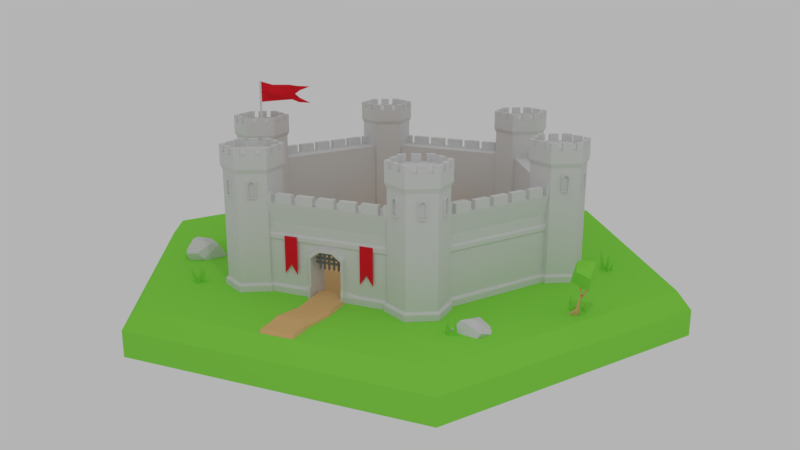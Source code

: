 # Source: wolf.blend  (saved by Blender 2.79.0; exported with 4.5.12 LTS)
import bpy
from mathutils import Matrix  # noqa: F401  (used for matrix-valued properties, if any)

bpy.ops.wm.read_factory_settings(use_empty=True)
scene = bpy.context.scene
scene.name = 'Scene'

# ---- collections
col_collection_1 = bpy.data.collections.new('Collection 1'); scene.collection.children.link(col_collection_1)
col_collection_14 = bpy.data.collections.new('Collection 14'); scene.collection.children.link(col_collection_14)

# ---- materials (node trees are filled in below, after node groups)
mat_material_003 = bpy.data.materials.new('Material.003')
mat_material_003.alpha_threshold = 0.0
mat_material_003.use_transparent_shadow = False
mat_material_003.diffuse_color = (0.8, 0.5252, 0.2303, 1.0)
mat_material_003.roughness = 0.5
mat_material_003.specular_intensity = 0.09873
mat_material_001 = bpy.data.materials.new('Material.001')
mat_material_001.alpha_threshold = 0.0
mat_material_001.use_transparent_shadow = False
mat_material_001.diffuse_color = (0.2837, 0.8, 0.08584, 1.0)
mat_material_001.specular_color = (0.7021, 1.0, 0.1163)
mat_material_001.roughness = 0.5
mat_material_001.specular_intensity = 0.2452
mat_material_002 = bpy.data.materials.new('Material.002')
mat_material_002.alpha_threshold = 0.0
mat_material_002.use_transparent_shadow = False
mat_material_002.diffuse_color = (0.7484, 0.7484, 0.7484, 1.0)
mat_material_002.roughness = 0.5
mat_material_002.specular_intensity = 0.1433
mat_material_004 = bpy.data.materials.new('Material.004')
mat_material_004.alpha_threshold = 0.0
mat_material_004.use_transparent_shadow = False
mat_material_004.diffuse_color = (0.8, 0.01814, 0.02998, 1.0)
mat_material_004.roughness = 0.5
mat_material_004.specular_intensity = 0.1433
mat_material_005 = bpy.data.materials.new('Material.005')
mat_material_005.alpha_threshold = 0.0
mat_material_005.use_transparent_shadow = False
mat_material_005.diffuse_color = (0.281, 0.281, 0.281, 1.0)
mat_material_005.roughness = 0.5

# ---- material node trees

# ---- world
world_world = bpy.data.worlds.new('World'); scene.world = world_world
world_world.color = (0.4575, 0.4575, 0.4575)
world_world.use_sun_shadow = False
world_world.sun_shadow_jitter_overblur = 0.0
world_world.cycles.sampling_method = 'MANUAL'
world_world.light_settings.ao_factor = 0.1656

# ---- cameras
cam_camera = bpy.data.cameras.new('Camera')
cam_camera.clip_end = 100.0
cam_camera.lens = 35.0
cam_camera.sensor_width = 32.0
cam_camera.sensor_height = 18.0
cam_camera.ortho_scale = 7.314
cam_camera.dof.focus_distance = 0.0
cam_camera.dof.aperture_fstop = 128.0

# ---- lights
light_lamp = bpy.data.lights.new('Lamp', 'POINT')
light_lamp.transmission_factor = 0.0
light_lamp.cutoff_distance = 30.0
light_lamp.energy = 100.0
light_lamp.shadow_buffer_clip_start = 1.001
light_lamp.shadow_soft_size = 0.1
light_lamp.shadow_maximum_resolution = 0.006
light_lamp.use_absolute_resolution = True

# ---- meshes
me_cube_031 = bpy.data.meshes.new('Cube.031')
me_cube_031.from_pydata([(-8.056, 0.4633, 2.771), (-3.501, 3.629, 0.3294), (-3.652, -2.681, 4.066), (5.976, 3.737, 0.3054), (6.505, -2.688, 3.102), (10.89, 0.5019, 1.27)], [], [(3, 2, 0, 1), (2, 3, 5, 4)])
me_cube_031.materials.append(mat_material_003)
me_cube_031.use_remesh_preserve_volume = False
me_cube_031.use_remesh_preserve_attributes = False
me_cube_031.use_mirror_vertex_groups = False
me_cube_031.update()
me_cube_018 = bpy.data.meshes.new('Cube.018')
me_cube_018.from_pydata([(0.1598, -0.2142, -1.027), (-0.3099, 0.2478, 0.8891), (-0.1581, 0.2127, -1.126), (0.3081, 0.3064, -1.034), (0.4471, -0.1628, -0.9711), (0.6111, 0.1877, 0.6285), (0.1485, 0.1591, -0.9465), (0.521, 0.2691, -1.009), (0.3697, -0.4879, -1.341), (0.5324, -0.465, 0.1321), (0.2869, -0.1051, -1.281), (0.6292, -0.1894, -1.318), (0.4062, -0.3605, -0.8755), (-0.3315, -0.7117, 0.5393), (0.01894, -0.4828, -1.036), (0.05235, -0.1096, -0.9258)], [], [(0, 1, 2), (2, 1, 3), (3, 1, 0), (2, 3, 0), (4, 5, 6), (6, 5, 7), (7, 5, 4), (6, 7, 4), (8, 9, 10), (10, 9, 11), (11, 9, 8), (10, 11, 8), (12, 13, 14), (14, 13, 15), (15, 13, 12), (14, 15, 12)])
me_cube_018.materials.append(mat_material_001)
me_cube_018.use_remesh_preserve_volume = False
me_cube_018.use_remesh_preserve_attributes = False
me_cube_018.use_mirror_vertex_groups = False
me_cube_018.update()
me_cube_017 = bpy.data.meshes.new('Cube.017')
me_cube_017.from_pydata([(0.1598, -0.2142, -1.027), (-0.3099, 0.2478, 0.8891), (-0.1581, 0.2127, -1.126), (0.3081, 0.3064, -1.034), (0.4471, -0.1628, -0.9711), (0.6111, 0.1877, 0.6285), (0.1485, 0.1591, -0.9465), (0.521, 0.2691, -1.009), (0.3697, -0.4879, -1.341), (0.5324, -0.465, 0.1321), (0.2869, -0.1051, -1.281), (0.6292, -0.1894, -1.318), (0.4062, -0.3605, -0.8755), (-0.3315, -0.7117, 0.5393), (0.01894, -0.4828, -1.036), (0.05235, -0.1096, -0.9258)], [], [(0, 1, 2), (2, 1, 3), (3, 1, 0), (2, 3, 0), (4, 5, 6), (6, 5, 7), (7, 5, 4), (6, 7, 4), (8, 9, 10), (10, 9, 11), (11, 9, 8), (10, 11, 8), (12, 13, 14), (14, 13, 15), (15, 13, 12), (14, 15, 12)])
me_cube_017.materials.append(mat_material_001)
me_cube_017.use_remesh_preserve_volume = False
me_cube_017.use_remesh_preserve_attributes = False
me_cube_017.use_mirror_vertex_groups = False
me_cube_017.update()
me_cube_016 = bpy.data.meshes.new('Cube.016')
me_cube_016.from_pydata([(0.1598, -0.2142, -1.027), (-0.3099, 0.2478, 0.8891), (-0.1581, 0.2127, -1.126), (0.3081, 0.3064, -1.034), (0.4471, -0.1628, -0.9711), (0.6111, 0.1877, 0.6285), (0.1485, 0.1591, -0.9465), (0.521, 0.2691, -1.009), (0.3697, -0.4879, -1.341), (0.5324, -0.465, 0.1321), (0.2869, -0.1051, -1.281), (0.6292, -0.1894, -1.318), (0.4062, -0.3605, -0.8755), (-0.3315, -0.7117, 0.5393), (0.01894, -0.4828, -1.036), (0.05235, -0.1096, -0.9258)], [], [(0, 1, 2), (2, 1, 3), (3, 1, 0), (2, 3, 0), (4, 5, 6), (6, 5, 7), (7, 5, 4), (6, 7, 4), (8, 9, 10), (10, 9, 11), (11, 9, 8), (10, 11, 8), (12, 13, 14), (14, 13, 15), (15, 13, 12), (14, 15, 12)])
me_cube_016.materials.append(mat_material_001)
me_cube_016.use_remesh_preserve_volume = False
me_cube_016.use_remesh_preserve_attributes = False
me_cube_016.use_mirror_vertex_groups = False
me_cube_016.update()
me_cube_015 = bpy.data.meshes.new('Cube.015')
me_cube_015.from_pydata([(0.1598, -0.2142, -1.027), (-0.3099, 0.2478, 0.8891), (-0.1581, 0.2127, -1.126), (0.3081, 0.3064, -1.034), (0.4471, -0.1628, -0.9711), (0.6111, 0.1877, 0.6285), (0.1485, 0.1591, -0.9465), (0.521, 0.2691, -1.009), (0.3697, -0.4879, -1.341), (0.5324, -0.465, 0.1321), (0.2869, -0.1051, -1.281), (0.6292, -0.1894, -1.318), (0.4062, -0.3605, -0.8755), (-0.3315, -0.7117, 0.5393), (0.01894, -0.4828, -1.036), (0.05235, -0.1096, -0.9258)], [], [(0, 1, 2), (2, 1, 3), (3, 1, 0), (2, 3, 0), (4, 5, 6), (6, 5, 7), (7, 5, 4), (6, 7, 4), (8, 9, 10), (10, 9, 11), (11, 9, 8), (10, 11, 8), (12, 13, 14), (14, 13, 15), (15, 13, 12), (14, 15, 12)])
me_cube_015.materials.append(mat_material_001)
me_cube_015.use_remesh_preserve_volume = False
me_cube_015.use_remesh_preserve_attributes = False
me_cube_015.use_mirror_vertex_groups = False
me_cube_015.update()
me_cube_014 = bpy.data.meshes.new('Cube.014')
me_cube_014.from_pydata([(0.1598, -0.2142, -1.027), (-0.3099, 0.2478, 0.8891), (-0.1581, 0.2127, -1.126), (0.3081, 0.3064, -1.034), (0.4471, -0.1628, -0.9711), (0.6111, 0.1877, 0.6285), (0.1485, 0.1591, -0.9465), (0.521, 0.2691, -1.009), (0.3697, -0.4879, -1.341), (0.5324, -0.465, 0.1321), (0.2869, -0.1051, -1.281), (0.6292, -0.1894, -1.318), (0.4062, -0.3605, -0.8755), (-0.3315, -0.7117, 0.5393), (0.01894, -0.4828, -1.036), (0.05235, -0.1096, -0.9258)], [], [(0, 1, 2), (2, 1, 3), (3, 1, 0), (2, 3, 0), (4, 5, 6), (6, 5, 7), (7, 5, 4), (6, 7, 4), (8, 9, 10), (10, 9, 11), (11, 9, 8), (10, 11, 8), (12, 13, 14), (14, 13, 15), (15, 13, 12), (14, 15, 12)])
me_cube_014.materials.append(mat_material_001)
me_cube_014.use_remesh_preserve_volume = False
me_cube_014.use_remesh_preserve_attributes = False
me_cube_014.use_mirror_vertex_groups = False
me_cube_014.update()
me_cube_012 = bpy.data.meshes.new('Cube.012')
me_cube_012.from_pydata([(0.01578, -0.09525, -0.05413), (-0.1347, 0.03616, 0.2222), (-0.06319, -0.04122, 0.2225), (-0.04349, 0.07592, 0.2221), (0.05675, -0.0007349, -0.04831), (0.08821, -0.06197, -0.08111), (0.01737, -0.0668, -0.1935), (0.0818, -0.05554, -0.1943), (0.04011, -0.01435, -0.1903)], [], [(0, 1, 4), (0, 4, 8, 6), (1, 3, 4), (5, 2, 0), (2, 1, 0), (4, 5, 7, 8), (2, 3, 1), (4, 3, 2, 5), (8, 7, 6), (5, 0, 6, 7)])
me_cube_012.materials.append(mat_material_003)
me_cube_012.use_remesh_preserve_volume = False
me_cube_012.use_remesh_preserve_attributes = False
me_cube_012.use_mirror_vertex_groups = False
me_cube_012.update()
me_cube_011 = bpy.data.meshes.new('Cube.011')
me_cube_011.from_pydata([(-0.2454, -0.2432, -0.3472), (-0.2405, 0.1814, -0.4421), (0.2666, -0.002219, 0.5538), (0.005485, -0.4287, 0.1961), (-0.3264, 0.05816, 0.3057), (0.2061, -0.01797, -0.6137), (0.3464, -0.2678, 0.03397), (0.1448, 0.3292, 0.1525)], [], [(4, 7, 1), (0, 3, 4), (4, 1, 0), (4, 2, 7), (2, 6, 7), (3, 6, 2), (3, 0, 5, 6), (2, 4, 3), (5, 1, 7, 6), (0, 1, 5)])
me_cube_011.materials.append(mat_material_001)
me_cube_011.use_remesh_preserve_volume = False
me_cube_011.use_remesh_preserve_attributes = False
me_cube_011.use_mirror_vertex_groups = False
me_cube_011.update()
me_cube_010 = bpy.data.meshes.new('Cube.010')
me_cube_010.from_pydata([(-0.1459, -0.2746, -0.7409), (-0.01954, -0.0636, -0.1487), (-0.07454, 0.2078, -0.7286), (-0.2734, 0.1436, 0.2046), (0.1406, -0.0481, -0.6879), (-0.1038, -0.0401, 0.2054), (-0.1237, 0.1436, 0.2046), (-0.08102, 0.03999, -0.04955), (-0.005394, -0.05242, -0.08194), (0.04937, -0.08326, -0.3718), (0.01403, -0.02094, -0.3641), (0.0853, -0.1032, -0.5315), (-0.00728, -0.13, -0.5392), (-0.0141, 0.005477, -0.5847)], [], [(1, 3, 7), (9, 8, 1, 12, 11), (2, 0, 12, 13), (3, 6, 7), (11, 12, 0, 4), (8, 5, 1), (5, 3, 1), (0, 2, 4), (13, 12, 1, 7, 10), (13, 11, 4, 2), (5, 6, 3), (7, 6, 5, 8), (10, 9, 11, 13), (10, 7, 8, 9)])
me_cube_010.materials.append(mat_material_003)
me_cube_010.use_remesh_preserve_volume = False
me_cube_010.use_remesh_preserve_attributes = False
me_cube_010.use_mirror_vertex_groups = False
me_cube_010.update()
me_cube_009 = bpy.data.meshes.new('Cube.009')
me_cube_009.from_pydata([(-1.125, -0.2808, 1.312), (-1.099, -0.6203, 1.0), (-1.135, 1.463, 1.0), (0.8999, -0.6443, 1.0), (-0.9375, 0.4943, 0.7839), (0.8653, 1.463, 1.0), (-1.242, -0.7274, 0.1404), (-1.073, 0.5734, 0.1404), (-1.299, 1.687, 0.1404), (-1.288, -0.3175, 0.1404), (1.226, 0.4101, 0.1404), (1.011, -0.2529, 0.1404), (0.9997, 1.687, 0.1404), (1.056, -0.7551, 0.1404), (-1.023, -0.9307, 1.0), (-1.094, -0.8384, 1.0), (0.9061, -0.8384, 1.0), (0.8439, -0.9104, 1.0), (-1.239, -0.9204, 0.1404), (-1.162, -0.9953, 0.1404), (0.9853, -0.9953, 0.1404), (1.06, -0.9203, 0.1404), (0.5696, -0.2331, 1.312), (0.9198, -0.2339, 0.7159), (0.892, -0.5117, 1.0), (1.117, 0.3714, 0.7159), (0.7668, 0.3732, 1.0), (1.012, 0.6355, 1.0)], [], [(3, 24, 23, 11, 13), (14, 17, 20, 19), (26, 22, 0, 4), (25, 27, 5, 12, 10), (10, 7, 9, 11), (11, 9, 6, 13), (12, 8, 7, 10), (16, 3, 13, 21), (5, 27, 26, 4, 2), (5, 2, 8, 12), (13, 6, 18, 19, 20, 21), (2, 4, 7, 8), (4, 0, 9, 7), (0, 1, 6, 9), (3, 16, 17, 14, 15, 1), (22, 24, 3, 1, 0), (16, 21, 20, 17), (18, 15, 14, 19), (1, 15, 18, 6), (22, 23, 24), (25, 26, 27), (25, 23, 22, 26), (23, 25, 10, 11)])
me_cube_009.materials.append(mat_material_003)
me_cube_009.use_remesh_preserve_volume = False
me_cube_009.use_remesh_preserve_attributes = False
me_cube_009.use_mirror_vertex_groups = False
me_cube_009.update()
me_cube_008 = bpy.data.meshes.new('Cube.008')
me_cube_008.from_pydata([(-0.6347, -0.8568, -0.5595), (-0.2387, 0.2816, -0.666), (0.6281, 0.7024, -0.5987), (-0.1259, -0.6259, 0.6796), (-0.7108, -0.04261, 0.8927), (-0.8793, -0.7544, -0.02861), (-0.803, 0.2202, 0.8569), (-0.5054, 0.6819, 0.426), (0.7548, 0.7746, 0.09543), (0.3216, -0.5587, 0.6881), (0.08665, 0.1448, 0.8178), (0.6937, 0.551, 0.3523), (0.7497, -0.2741, -0.8036), (0.2854, -0.7566, -0.7688), (0.3718, -0.7857, 0.5421), (0.7365, -0.3757, 0.3261), (0.3219, -0.9247, 0.08222), (0.8724, -0.2675, -0.07595), (-0.5761, -0.9666, 0.1617), (-0.5567, 0.5973, -0.1827), (-0.8629, -0.3881, 0.5283)], [], [(11, 8, 7), (0, 18, 5), (5, 18, 20), (3, 10, 4), (15, 14, 16, 17), (11, 15, 17), (13, 1, 12), (3, 20, 18), (14, 9, 3), (20, 6, 7), (7, 19, 5, 20), (9, 14, 15), (2, 1, 19), (13, 16, 18, 0), (13, 12, 17, 16), (9, 10, 3), (10, 6, 4), (8, 2, 19, 7), (0, 5, 19, 1), (8, 11, 17), (10, 11, 7, 6), (0, 1, 13), (1, 2, 12), (3, 4, 20), (10, 9, 15, 11), (3, 18, 16), (16, 14, 3), (20, 4, 6), (2, 8, 17, 12)])
me_cube_008.materials.append(mat_material_002)
me_cube_008.use_remesh_preserve_volume = False
me_cube_008.use_remesh_preserve_attributes = False
me_cube_008.use_mirror_vertex_groups = False
me_cube_008.update()
me_cube_007 = bpy.data.meshes.new('Cube.007')
me_cube_007.from_pydata([(-0.7601, -0.7578, -0.7299), (-0.4429, 0.4429, -0.9435), (0.5, 0.8036, -0.7727), (-0.006613, -0.7202, 0.8417), (-0.6835, -0.06416, 0.9297), (-0.9565, -0.6934, -0.1335), (-0.8182, 0.2321, 0.8364), (-0.6, 0.7566, 0.2975), (0.75, 0.7784, 0.08893), (0.4903, -0.692, 0.9173), (0.1806, 0.07061, 0.9455), (0.7455, 0.5101, 0.4226), (0.6964, -0.232, -0.876), (0.2278, -0.7111, -0.8471), (0.5443, -0.922, 0.7765), (0.8782, -0.4877, 0.5187), (0.4256, -1.007, 0.2232), (0.9538, -0.3318, 0.03462), (-0.5644, -0.9758, 0.1775), (-0.75, 0.75, -0.4455), (-0.8812, -0.3737, 0.5034)], [], [(11, 8, 7), (0, 18, 5), (5, 18, 20), (3, 10, 4), (15, 14, 16, 17), (11, 15, 17), (13, 1, 12), (3, 20, 18), (14, 9, 3), (20, 6, 7), (7, 19, 5, 20), (9, 14, 15), (2, 1, 19), (13, 16, 18, 0), (13, 12, 17, 16), (9, 10, 3), (10, 6, 4), (8, 2, 19, 7), (0, 5, 19, 1), (8, 11, 17), (10, 11, 7, 6), (0, 1, 13), (1, 2, 12), (3, 4, 20), (10, 9, 15, 11), (3, 18, 16), (16, 14, 3), (20, 4, 6), (2, 8, 17, 12)])
me_cube_007.materials.append(mat_material_002)
me_cube_007.use_remesh_preserve_volume = False
me_cube_007.use_remesh_preserve_attributes = False
me_cube_007.use_mirror_vertex_groups = False
me_cube_007.update()
me_cube_006 = bpy.data.meshes.new('Cube.006')
me_cube_006.from_pydata([(-0.7601, -0.7578, -0.7299), (-0.4429, 0.4429, -0.9435), (0.5, 0.8036, -0.7727), (-0.006613, -0.7202, 0.8417), (-0.6835, -0.06416, 0.9297), (-0.9565, -0.6934, -0.1335), (-0.8182, 0.2321, 0.8364), (-0.6, 0.7566, 0.2975), (0.75, 0.7784, 0.08893), (0.4903, -0.692, 0.9173), (0.1806, 0.07061, 0.9455), (0.7455, 0.5101, 0.4226), (0.6964, -0.232, -0.876), (0.2278, -0.7111, -0.8471), (0.5443, -0.922, 0.7765), (0.8782, -0.4877, 0.5187), (0.4256, -1.007, 0.2232), (0.9538, -0.3318, 0.03462), (-0.5644, -0.9758, 0.1775), (-0.75, 0.75, -0.4455), (-0.8812, -0.3737, 0.5034)], [], [(11, 8, 7), (0, 18, 5), (5, 18, 20), (3, 10, 4), (15, 14, 16, 17), (11, 15, 17), (13, 1, 12), (3, 20, 18), (14, 9, 3), (20, 6, 7), (7, 19, 5, 20), (9, 14, 15), (2, 1, 19), (13, 16, 18, 0), (13, 12, 17, 16), (9, 10, 3), (10, 6, 4), (8, 2, 19, 7), (0, 5, 19, 1), (8, 11, 17), (10, 11, 7, 6), (0, 1, 13), (1, 2, 12), (3, 4, 20), (10, 9, 15, 11), (3, 18, 16), (16, 14, 3), (20, 4, 6), (2, 8, 17, 12)])
me_cube_006.materials.append(mat_material_002)
me_cube_006.use_remesh_preserve_volume = False
me_cube_006.use_remesh_preserve_attributes = False
me_cube_006.use_mirror_vertex_groups = False
me_cube_006.update()
me_cube_005 = bpy.data.meshes.new('Cube.005')
me_cube_005.from_pydata([(0.4471, -0.1628, -0.9711), (0.6111, 0.1877, 0.6285), (0.1485, 0.1591, -0.9465), (0.521, 0.2691, -1.009), (0.3697, -0.4879, -1.341), (0.5324, -0.465, 0.1321), (0.2869, -0.1051, -1.281), (0.6292, -0.1894, -1.318), (0.3627, -0.5632, -0.8943), (-0.2307, -0.2239, 0.5895), (-0.06104, -0.6212, -0.982), (0.07491, -0.2563, -1.011)], [], [(0, 1, 2), (2, 1, 3), (3, 1, 0), (2, 3, 0), (4, 5, 6), (6, 5, 7), (7, 5, 4), (6, 7, 4), (8, 9, 10), (10, 9, 11), (11, 9, 8), (10, 11, 8)])
me_cube_005.materials.append(mat_material_001)
me_cube_005.use_remesh_preserve_volume = False
me_cube_005.use_remesh_preserve_attributes = False
me_cube_005.use_mirror_vertex_groups = False
me_cube_005.update()
me_cube_004 = bpy.data.meshes.new('Cube.004')
me_cube_004.from_pydata([(0.1598, -0.2142, -1.027), (-0.3099, 0.2478, 0.8891), (-0.1581, 0.2127, -1.126), (0.3081, 0.3064, -1.034), (0.4471, -0.1628, -0.9711), (0.6111, 0.1877, 0.6285), (0.1485, 0.1591, -0.9465), (0.521, 0.2691, -1.009), (0.3697, -0.4879, -1.341), (0.5324, -0.465, 0.1321), (0.2869, -0.1051, -1.281), (0.6292, -0.1894, -1.318), (0.4062, -0.3605, -0.8755), (-0.3315, -0.7117, 0.5393), (0.01894, -0.4828, -1.036), (0.05235, -0.1096, -0.9258)], [], [(0, 1, 2), (2, 1, 3), (3, 1, 0), (2, 3, 0), (4, 5, 6), (6, 5, 7), (7, 5, 4), (6, 7, 4), (8, 9, 10), (10, 9, 11), (11, 9, 8), (10, 11, 8), (12, 13, 14), (14, 13, 15), (15, 13, 12), (14, 15, 12)])
me_cube_004.materials.append(mat_material_001)
me_cube_004.use_remesh_preserve_volume = False
me_cube_004.use_remesh_preserve_attributes = False
me_cube_004.use_mirror_vertex_groups = False
me_cube_004.update()
me_cube_003 = bpy.data.meshes.new('Cube.003')
me_cube_003.from_pydata([(0.1598, -0.2142, -1.027), (-0.3099, 0.2478, 0.8891), (-0.1581, 0.2127, -1.126), (0.3081, 0.3064, -1.034), (0.4471, -0.1628, -0.9711), (0.6111, 0.1877, 0.6285), (0.1485, 0.1591, -0.9465), (0.521, 0.2691, -1.009), (0.3697, -0.4879, -1.341), (0.5324, -0.465, 0.1321), (0.2869, -0.1051, -1.281), (0.6292, -0.1894, -1.318), (0.4062, -0.3605, -0.8755), (-0.3315, -0.7117, 0.5393), (0.01894, -0.4828, -1.036), (0.05235, -0.1096, -0.9258)], [], [(0, 1, 2), (2, 1, 3), (3, 1, 0), (2, 3, 0), (4, 5, 6), (6, 5, 7), (7, 5, 4), (6, 7, 4), (8, 9, 10), (10, 9, 11), (11, 9, 8), (10, 11, 8), (12, 13, 14), (14, 13, 15), (15, 13, 12), (14, 15, 12)])
me_cube_003.materials.append(mat_material_001)
me_cube_003.use_remesh_preserve_volume = False
me_cube_003.use_remesh_preserve_attributes = False
me_cube_003.use_mirror_vertex_groups = False
me_cube_003.update()
me_cube_002 = bpy.data.meshes.new('Cube.002')
me_cube_002.from_pydata([(0.1598, -0.2142, -1.027), (-0.3099, 0.2478, 0.8891), (-0.1581, 0.2127, -1.126), (0.3081, 0.3064, -1.034), (0.4471, -0.1628, -0.9711), (0.6111, 0.1877, 0.6285), (0.1485, 0.1591, -0.9465), (0.521, 0.2691, -1.009), (0.3697, -0.4879, -1.341), (0.5324, -0.465, 0.1321), (0.2869, -0.1051, -1.281), (0.6292, -0.1894, -1.318), (0.4062, -0.3605, -0.8755), (-0.3315, -0.7117, 0.5393), (0.01894, -0.4828, -1.036), (0.05235, -0.1096, -0.9258)], [], [(0, 1, 2), (2, 1, 3), (3, 1, 0), (2, 3, 0), (4, 5, 6), (6, 5, 7), (7, 5, 4), (6, 7, 4), (8, 9, 10), (10, 9, 11), (11, 9, 8), (10, 11, 8), (12, 13, 14), (14, 13, 15), (15, 13, 12), (14, 15, 12)])
me_cube_002.materials.append(mat_material_001)
me_cube_002.use_remesh_preserve_volume = False
me_cube_002.use_remesh_preserve_attributes = False
me_cube_002.use_mirror_vertex_groups = False
me_cube_002.update()
me_cube_001 = bpy.data.meshes.new('Cube.001')
me_cube_001.from_pydata([(0.1598, -0.2142, -1.027), (-0.3099, 0.2478, 0.8891), (-0.1581, 0.2127, -1.126), (0.3081, 0.3064, -1.034), (0.4471, -0.1628, -0.9711), (0.6111, 0.1877, 0.6285), (0.1485, 0.1591, -0.9465), (0.521, 0.2691, -1.009), (0.3697, -0.4879, -1.341), (0.5324, -0.465, 0.1321), (0.2869, -0.1051, -1.281), (0.6292, -0.1894, -1.318), (0.4062, -0.3605, -0.8755), (-0.3315, -0.7117, 0.5393), (0.01894, -0.4828, -1.036), (0.05235, -0.1096, -0.9258)], [], [(0, 1, 2), (2, 1, 3), (3, 1, 0), (2, 3, 0), (4, 5, 6), (6, 5, 7), (7, 5, 4), (6, 7, 4), (8, 9, 10), (10, 9, 11), (11, 9, 8), (10, 11, 8), (12, 13, 14), (14, 13, 15), (15, 13, 12), (14, 15, 12)])
me_cube_001.materials.append(mat_material_001)
me_cube_001.use_remesh_preserve_volume = False
me_cube_001.use_remesh_preserve_attributes = False
me_cube_001.use_mirror_vertex_groups = False
me_cube_001.update()
me_cylinder_001 = bpy.data.meshes.new('Cylinder.001')
me_cylinder_001.from_pydata([(1.451e-08, 1.683, -1.0), (1.48e-08, 1.693, 1.0), (1.458, 0.8417, -1.0), (1.467, 0.8467, 1.0), (1.458, -0.8417, -1.0), (1.467, -0.8467, 1.0), (-1.326e-07, -1.683, -1.0), (-1.332e-07, -1.693, 1.0), (-1.458, -0.8417, -1.0), (-1.467, -0.8467, 1.0), (-1.458, 0.8417, -1.0), (-1.467, 0.8467, 1.0), (1.247, 0.7201, 1.0), (1.239e-08, 1.44, 1.0), (1.247, -0.7201, 1.0), (-1.135e-07, -1.44, 1.0), (-1.247, -0.7201, 1.0), (-1.247, 0.7201, 1.0), (1.247, 0.7201, -1.006), (1.239e-08, 1.44, -1.006), (1.247, -0.7201, -1.006), (-1.135e-07, -1.44, -1.006), (-1.247, -0.7201, -1.006), (-1.247, 0.7201, -1.006), (1.305e-08, 1.657, 0.5784), (1.435, 0.8284, 0.5784), (1.435, -0.8284, 0.5784), (-1.318e-07, -1.657, 0.5784), (-1.435, -0.8284, 0.5784), (-1.435, 0.8284, 0.5784), (1.458, 0.8417, -0.7874), (1.458, -0.8417, -0.7874), (-1.326e-07, -1.683, -0.7874), (-1.458, -0.8417, -0.7874), (-1.458, 0.8417, -0.7874), (1.451e-08, 1.683, -0.7874), (1.305e-08, 1.657, -0.7374), (1.435, 0.8284, -0.7374), (1.435, -0.8284, -0.7374), (-1.318e-07, -1.657, -0.7374), (-1.435, -0.8284, -0.7374), (-1.435, 0.8284, -0.7374), (1.305e-08, 1.657, 0.3714), (1.435, 0.8284, 0.3714), (1.435, -0.8284, 0.3714), (-1.318e-07, -1.657, 0.3714), (-1.435, -0.8284, 0.3714), (-1.435, 0.8284, 0.3714), (1.435, 0.8284, 0.2001), (1.435, -0.8284, 0.2001), (-1.318e-07, -1.657, 0.2001), (-1.435, -0.8284, 0.2001), (-1.435, 0.8284, 0.2001), (1.305e-08, 1.657, 0.2001), (1.378e-08, 1.67, 0.3215), (1.446, 0.8351, 0.3215), (1.446, -0.8351, 0.3215), (-1.322e-07, -1.67, 0.3215), (-1.446, -0.8351, 0.3215), (-1.446, 0.8351, 0.3215), (1.446, 0.8351, 0.24), (1.446, -0.8351, 0.24), (-1.322e-07, -1.67, 0.24), (-1.446, -0.8351, 0.24), (-1.446, 0.8351, 0.24), (1.378e-08, 1.67, 0.24), (-1.376, -0.8992, 1.0), (-0.09083, -1.641, 1.0), (-1.467, 0.7402, 1.0), (-1.467, -0.7402, 1.0), (-0.1025, 1.634, 1.0), (-1.364, 0.9059, 1.0), (1.376, 0.8988, 1.0), (0.0902, 1.641, 1.0), (1.467, -0.7361, 1.0), (1.467, 0.7361, 1.0), (0.0978, -1.637, 1.0), (1.369, -0.9032, 1.0), (1.361, 0.7858, 1.0), (1.361, -0.7858, 1.0), (-1.361, -0.7858, 1.0), (-1.361, 0.7858, 1.0), (1.321e-08, 1.572, 1.0), (-1.242e-07, -1.572, 1.0), (-1.316, -0.8118, 1.0), (-0.04509, -1.546, 1.0), (-1.361, 0.7329, 1.0), (-1.361, -0.7329, 1.0), (-0.05087, 1.542, 1.0), (-1.31, 0.8152, 1.0), (1.316, 0.8116, 1.0), (0.04478, 1.546, 1.0), (1.361, -0.7309, 1.0), (1.361, 0.7309, 1.0), (0.04856, -1.544, 1.0), (1.312, -0.8138, 1.0), (0.9719, -1.122, -1.0), (0.4859, -1.403, -1.0), (0.4157, -1.2, 1.0), (0.8315, -0.9601, 1.0), (0.4157, -1.2, -1.006), (0.8315, -0.9601, -1.006), (0.9566, -1.105, 0.5784), (0.4783, -1.381, 0.5784), (0.9719, -1.122, -0.7874), (0.4859, -1.403, -0.7874), (0.9566, -1.105, -0.7374), (0.4783, -1.381, -0.7374), (0.9566, -1.105, 0.3714), (0.4783, -1.381, 0.3714), (0.9566, -1.105, 0.2001), (0.4783, -1.381, 0.2001), (0.9643, -1.113, 0.3215), (0.4821, -1.392, 0.3215), (0.9643, -1.113, 0.24), (0.4821, -1.392, 0.24), (0.5215, -1.392, 1.0), (0.9451, -1.148, 1.0), (0.8912, -1.057, 1.0), (0.4699, -1.3, 1.0), (0.8859, -1.172, -1.0), (0.5719, -1.353, -1.0), (0.8859, -1.172, -0.7874), (0.5719, -1.353, -0.7874), (0.87, -1.155, -0.6839), (0.5648, -1.331, -0.6839), (0.87, -1.155, -0.01594), (0.5648, -1.331, -0.01594), (0.7945, -1.225, -1.0), (0.6633, -1.3, -1.0), (0.6199, -1.365, -0.7179), (0.6198, -1.364, -0.9004), (0.6931, -1.322, -0.9007), (0.7812, -1.206, 0.1467), (0.6536, -1.279, 0.1467), (0.6868, -1.327, -0.9736), (0.6037, -1.375, -0.9733), (0.5058, -1.154, -0.7947), (0.6038, -1.375, -0.7665), (0.5963, -1.353, -0.6662), (0.6776, -1.308, 0.1413), (0.5967, -1.355, -0.0165), (0.8744, -1.194, -0.01757), (0.874, -1.193, -0.6672), (0.8894, -1.211, -0.7676), (0.8893, -1.21, -0.9744), (0.8062, -1.258, -0.9741), (0.5053, -1.153, -0.9487), (0.5786, -1.111, -0.9489), (0.7937, -1.241, 0.1409), (0.6133, -1.345, -0.6294), (0.685, -1.305, 0.08327), (0.6137, -1.346, -0.05602), (0.8587, -1.205, -0.05696), (0.8584, -1.204, -0.6303), (0.872, -1.219, -0.7189), (0.8718, -1.219, -0.9014), (0.7985, -1.261, -0.9011), (0.7875, -1.246, 0.08287), (0.5105, -1.154, -0.6909), (0.5788, -1.109, 0.06159), (0.5064, -1.148, -0.07864), (0.7514, -1.007, -0.07957), (0.7556, -1.013, -0.6918), (0.7579, -1.009, -0.7956), (0.7573, -1.008, -0.9496), (0.684, -1.05, -0.9493), (0.6813, -1.05, 0.0612), (0.474, -1.166, 0.5118), (0.7732, -0.9937, 0.5118), (0.474, -1.166, -0.9318), (0.7732, -0.9937, -0.9318)], [], [(3, 25, 72), (5, 26, 74), (7, 27, 76), (9, 28, 66), (93, 78, 12), (11, 29, 68), (1, 24, 70), (18, 19, 23, 22, 21, 100, 101, 20), (13, 17, 23, 19), (87, 80, 16), (91, 82, 13), (95, 79, 14), (89, 81, 17), (85, 83, 15), (16, 15, 21, 22), (14, 12, 18, 20), (17, 16, 22, 23), (99, 14, 20, 101), (12, 13, 19, 18), (21, 6, 8, 22), (100, 97, 6, 21), (18, 2, 4, 20), (19, 0, 2, 18), (0, 19, 23, 10), (22, 8, 10, 23), (47, 29, 24, 42), (46, 28, 29, 47), (45, 27, 28, 46), (109, 103, 27, 45), (43, 25, 26, 44), (42, 24, 25, 43), (0, 35, 30, 2), (2, 30, 31, 4), (97, 105, 32, 6), (6, 32, 33, 8), (8, 33, 34, 10), (10, 34, 35, 0), (35, 36, 37, 30), (30, 37, 38, 31), (105, 107, 39, 32), (32, 39, 40, 33), (33, 40, 41, 34), (34, 41, 36, 35), (54, 42, 43, 55), (55, 43, 44, 56), (113, 109, 45, 57), (57, 45, 46, 58), (58, 46, 47, 59), (59, 47, 42, 54), (41, 52, 53, 36), (40, 51, 52, 41), (39, 50, 51, 40), (107, 111, 50, 39), (37, 48, 49, 38), (36, 53, 48, 37), (64, 59, 54, 65), (63, 58, 59, 64), (62, 57, 58, 63), (115, 113, 57, 62), (60, 55, 56, 61), (65, 54, 55, 60), (53, 65, 60, 48), (48, 60, 61, 49), (111, 115, 62, 50), (50, 62, 63, 51), (51, 63, 64, 52), (52, 64, 65, 53), (80, 84, 16), (84, 85, 15, 16), (27, 7, 67), (28, 27, 67, 66), (81, 86, 17), (86, 87, 16, 17), (28, 9, 69), (29, 28, 69, 68), (82, 88, 13), (88, 89, 17, 13), (29, 11, 71), (24, 29, 71, 70), (78, 90, 12), (90, 91, 13, 12), (24, 1, 73), (25, 24, 73, 72), (79, 92, 14), (92, 93, 12, 14), (25, 3, 75), (26, 25, 75, 74), (83, 94, 15), (118, 95, 14, 99), (26, 5, 77), (102, 26, 77, 117), (117, 77, 95, 118), (7, 76, 94, 83), (74, 75, 93, 92), (5, 74, 92, 79), (72, 73, 91, 90), (3, 72, 90, 78), (70, 71, 89, 88), (1, 70, 88, 82), (68, 69, 87, 86), (11, 68, 86, 81), (66, 67, 85, 84), (9, 66, 84, 80), (67, 7, 83, 85), (71, 11, 81, 89), (77, 5, 79, 95), (73, 1, 82, 91), (69, 9, 80, 87), (75, 3, 78, 93), (76, 116, 119, 94), (116, 117, 118, 119), (27, 103, 116, 76), (103, 102, 117, 116), (94, 119, 98, 15), (119, 118, 99, 98), (49, 61, 114, 110), (110, 114, 115, 111), (61, 56, 112, 114), (114, 112, 113, 115), (38, 49, 110, 106), (96, 104, 122, 120), (56, 44, 108, 112), (112, 108, 109, 113), (31, 38, 106, 104), (111, 107, 125, 127), (4, 31, 104, 96), (126, 110, 133), (44, 26, 102, 108), (108, 102, 103, 109), (20, 4, 96, 101), (101, 96, 97, 100), (15, 98, 100, 21), (101, 100, 170, 171), (129, 128, 146, 135), (134, 127, 141, 140), (122, 124, 143, 144), (104, 106, 124, 122), (121, 97, 129), (106, 110, 126, 124), (105, 97, 121, 123), (107, 105, 123, 125), (96, 120, 128), (97, 96, 128, 129), (133, 134, 140, 149), (128, 120, 145, 146), (123, 121, 136, 138), (127, 125, 139, 141), (126, 133, 149, 142), (120, 122, 144, 145), (111, 127, 134), (110, 111, 134, 133), (136, 135, 132, 131), (149, 140, 151, 158), (146, 145, 156, 157), (140, 141, 152, 151), (144, 143, 154, 155), (142, 149, 158, 153), (138, 136, 131, 130), (141, 139, 150, 152), (145, 144, 155, 156), (121, 129, 135, 136), (125, 123, 138, 139), (124, 126, 142, 143), (131, 132, 148, 147), (158, 151, 160, 167), (157, 156, 165, 166), (151, 152, 161, 160), (155, 154, 163, 164), (153, 158, 167, 162), (130, 131, 147, 137), (152, 150, 159, 161), (156, 155, 164, 165), (139, 138, 130, 150), (143, 142, 153, 154), (135, 146, 157, 132), (161, 168, 160), (159, 170, 168, 161), (167, 169, 162), (163, 162, 169, 171), (167, 160, 168, 169), (150, 130, 137, 159), (154, 153, 162, 163), (132, 157, 166, 148), (98, 99, 169, 168), (99, 101, 171, 169), (100, 98, 168, 170), (137, 170, 159), (147, 170, 137), (164, 163, 171), (165, 164, 171)])
me_cylinder_001.materials.append(mat_material_002)
me_cylinder_001.use_remesh_preserve_volume = False
me_cylinder_001.use_remesh_preserve_attributes = False
me_cylinder_001.use_mirror_vertex_groups = False
me_cylinder_001.update()
me_cylinder = bpy.data.meshes.new('Cylinder')
me_cylinder.from_pydata([(0.0, 1.0, 0.02195), (0.866, 0.5, 0.02195), (0.866, -0.5, 0.02195), (-8.742e-08, -1.0, 0.02195), (-0.866, -0.5, 0.02195), (-0.866, 0.5, 0.02195), (1.427e-08, 0.9517, 2.022), (0.0, 1.0, 1.215), (0.8242, 0.4759, 2.022), (0.866, 0.5, 1.215), (0.8242, -0.4759, 2.022), (0.866, -0.5, 1.215), (-6.872e-08, -0.9517, 2.022), (-8.742e-08, -1.0, 1.215), (-0.8242, -0.4759, 2.022), (-0.866, -0.5, 1.215), (-0.8242, 0.4759, 2.022), (-0.866, 0.5, 1.215)], [], [(5, 17, 7, 0), (2, 11, 13, 3), (3, 13, 15, 4), (4, 15, 17, 5), (0, 7, 9, 1), (1, 9, 11, 2), (0, 1, 2, 3, 4, 5), (9, 7, 6, 8), (11, 9, 8, 10), (13, 11, 10, 12), (15, 13, 12, 14), (17, 15, 14, 16), (7, 17, 16, 6), (8, 6, 16, 14, 12, 10)])
me_cylinder.materials.append(mat_material_001)
me_cylinder.use_remesh_preserve_volume = False
me_cylinder.use_remesh_preserve_attributes = False
me_cylinder.use_mirror_vertex_groups = False
me_cylinder.update()
me_cube_032 = bpy.data.meshes.new('Cube.032')
me_cube_032.from_pydata([(-1.0, -1.0, -1.0), (-1.0, -1.0, 1.0), (-1.0, 1.0, -1.0), (-1.0, 1.0, 1.0), (1.0, 0.0, -1.0), (1.0, 0.0, 1.0)], [], [(0, 1, 3, 2), (2, 3, 5, 4), (4, 5, 1, 0), (2, 4, 0), (5, 3, 1)])
me_cube_032.use_remesh_preserve_volume = False
me_cube_032.use_remesh_preserve_attributes = False
me_cube_032.use_mirror_vertex_groups = False
me_cube_032.update()
me_plane_002 = bpy.data.meshes.new('Plane.002')
me_plane_002.from_pydata([(-1.005, -1.588, -0.05684), (0.9947, -1.573, -0.08091), (-1.298, 1.0, 8.578e-09), (1.298, 0.9996, -8.578e-09), (-0.003286, -0.8293, 0.04034), (0.0, 1.0, 0.0), (0.9984, -0.3864, -0.5521), (-0.7824, -0.5717, -0.3782), (-0.002569, -0.5357, -0.3782), (0.9992, 0.3086, 0.2888), (-0.0008245, 0.2871, 0.7616), (-1.001, 0.2695, 0.2888), (0.4802, -1.083, 0.04034), (0.9967, -0.9483, 0.04034), (-0.4733, -1.076, 0.04034), (-1.003, -1.016, 0.04034)], [], [(4, 12, 13, 6, 8), (0, 14, 15), (8, 6, 9, 10), (11, 10, 5, 2), (10, 9, 3, 5), (7, 8, 10, 11), (13, 12, 1), (15, 14, 4, 8, 7)])
me_plane_002.materials.append(mat_material_004)
me_plane_002.use_remesh_preserve_volume = False
me_plane_002.use_remesh_preserve_attributes = False
me_plane_002.use_mirror_vertex_groups = False
me_plane_002.update()
me_cube_030 = bpy.data.meshes.new('Cube.030')
me_cube_030.from_pydata([(-1.0, -1.0, -1.0), (-1.0, -1.0, 1.0), (-1.0, 1.0, -1.0), (-1.0, 1.0, 1.0), (1.0, -1.0, -1.0), (1.0, -1.0, 1.0), (1.0, 1.0, -1.0), (1.0, 1.0, 1.0), (-1.0, 0.0, -1.0), (-1.0, 0.0, 2.081), (1.0, 0.0, -1.0), (1.0, 0.0, 2.081)], [], [(8, 9, 3, 2), (2, 3, 7, 6), (10, 11, 5, 4), (4, 5, 1, 0), (8, 10, 4, 0), (11, 9, 1, 5), (7, 3, 9, 11), (2, 6, 10, 8), (6, 7, 11, 10), (0, 1, 9, 8)])
me_cube_030.materials.append(mat_material_002)
me_cube_030.use_remesh_preserve_volume = False
me_cube_030.use_remesh_preserve_attributes = False
me_cube_030.use_mirror_vertex_groups = False
me_cube_030.update()
me_cube_029 = bpy.data.meshes.new('Cube.029')
me_cube_029.from_pydata([(-1.0, -1.0, -1.0), (-1.0, -1.0, 1.0), (-1.0, 1.0, -1.0), (-1.0, 1.0, 1.0), (1.0, -1.0, -1.0), (1.0, -1.0, 1.0), (1.0, 1.0, -1.0), (1.0, 1.0, 1.0), (-1.0, 0.0, -1.0), (-1.0, 0.0, 2.081), (1.0, 0.0, -1.0), (1.0, 0.0, 2.081)], [], [(8, 9, 3, 2), (2, 3, 7, 6), (10, 11, 5, 4), (4, 5, 1, 0), (8, 10, 4, 0), (11, 9, 1, 5), (7, 3, 9, 11), (2, 6, 10, 8), (6, 7, 11, 10), (0, 1, 9, 8)])
me_cube_029.materials.append(mat_material_002)
me_cube_029.use_remesh_preserve_volume = False
me_cube_029.use_remesh_preserve_attributes = False
me_cube_029.use_mirror_vertex_groups = False
me_cube_029.update()
me_cube_028 = bpy.data.meshes.new('Cube.028')
me_cube_028.from_pydata([(-1.0, -1.0, -1.0), (-1.0, -1.0, 1.0), (-1.0, 1.0, -1.0), (-1.0, 1.0, 1.0), (1.0, -1.0, -1.0), (1.0, -1.0, 1.0), (1.0, 1.0, -1.0), (1.0, 1.0, 1.0), (-1.0, 0.0, -1.0), (-1.0, 0.0, 2.081), (1.0, 0.0, -1.0), (1.0, 0.0, 2.081)], [], [(8, 9, 3, 2), (2, 3, 7, 6), (10, 11, 5, 4), (4, 5, 1, 0), (8, 10, 4, 0), (11, 9, 1, 5), (7, 3, 9, 11), (2, 6, 10, 8), (6, 7, 11, 10), (0, 1, 9, 8)])
me_cube_028.materials.append(mat_material_002)
me_cube_028.use_remesh_preserve_volume = False
me_cube_028.use_remesh_preserve_attributes = False
me_cube_028.use_mirror_vertex_groups = False
me_cube_028.update()
me_cube_027 = bpy.data.meshes.new('Cube.027')
me_cube_027.from_pydata([(-1.0, -1.0, -1.0), (-1.0, -1.0, 1.0), (-1.0, 1.0, -1.0), (-1.0, 1.0, 1.0), (1.0, -1.0, -1.0), (1.0, -1.0, 1.0), (1.0, 1.0, -1.0), (1.0, 1.0, 1.0), (-1.0, 0.0, -1.0), (-1.0, 0.0, 1.624), (1.0, 0.0, -1.0), (1.0, 0.0, 1.624)], [], [(8, 9, 3, 2), (2, 3, 7, 6), (10, 11, 5, 4), (4, 5, 1, 0), (8, 10, 4, 0), (11, 9, 1, 5), (7, 3, 9, 11), (2, 6, 10, 8), (6, 7, 11, 10), (0, 1, 9, 8)])
me_cube_027.materials.append(mat_material_002)
me_cube_027.use_remesh_preserve_volume = False
me_cube_027.use_remesh_preserve_attributes = False
me_cube_027.use_mirror_vertex_groups = False
me_cube_027.update()
me_cube_026 = bpy.data.meshes.new('Cube.026')
me_cube_026.from_pydata([(-1.0, -1.0, -1.0), (-1.0, -1.0, 1.0), (-1.0, 1.0, -1.0), (-1.0, 1.0, 1.0), (1.0, -1.0, -1.0), (1.0, -1.0, 1.0), (1.0, 1.0, -1.0), (1.0, 1.0, 1.0), (-1.0, 0.0, -1.0), (-1.0, 0.0, 1.624), (1.0, 0.0, -1.0), (1.0, 0.0, 1.624)], [], [(8, 9, 3, 2), (2, 3, 7, 6), (10, 11, 5, 4), (4, 5, 1, 0), (8, 10, 4, 0), (11, 9, 1, 5), (7, 3, 9, 11), (2, 6, 10, 8), (6, 7, 11, 10), (0, 1, 9, 8)])
me_cube_026.materials.append(mat_material_002)
me_cube_026.use_remesh_preserve_volume = False
me_cube_026.use_remesh_preserve_attributes = False
me_cube_026.use_mirror_vertex_groups = False
me_cube_026.update()
me_cube_025 = bpy.data.meshes.new('Cube.025')
me_cube_025.from_pydata([(-1.019, -2.229, 0.8717), (-1.019, -2.229, 1.308), (-1.019, 2.229, 1.308), (-1.019, 2.229, 0.8717), (-0.83, -2.229, 0.7358), (-0.83, -2.229, 1.008), (-0.83, 2.229, 0.7358), (-0.83, 2.229, 1.008), (-0.83, -2.229, 1.172), (-0.83, -2.229, 1.444), (-0.83, 2.229, 1.172), (-0.83, 2.229, 1.444), (-1.019, 0.0001991, 4.797), (-1.019, -0.0001996, 0.3394), (-0.83, -0.1357, 4.797), (-0.83, 0.1361, 4.797), (-0.83, -0.1361, 0.3394), (-0.83, 0.1357, 0.3393), (-1.019, 0.5291, 0.3394), (-0.8932, -0.000214, 0.1007), (-1.019, 0.5295, 4.797), (-0.83, 0.3936, 4.797), (-0.83, 0.6654, 4.797), (-0.83, 0.3932, 0.3394), (-0.83, 0.665, 0.3393), (-0.8932, 0.5291, 0.1007), (-1.019, 1.014, 0.3394), (-1.019, 1.015, 4.797), (-0.83, 0.879, 4.797), (-0.83, 1.151, 4.797), (-0.83, 0.8786, 0.3394), (-0.83, 1.15, 0.3393), (-0.8932, 1.014, 0.1007), (-1.019, 1.481, 0.3394), (-1.019, 1.481, 4.797), (-0.83, 1.345, 4.797), (-0.83, 1.617, 4.797), (-0.83, 1.345, 0.3394), (-0.83, 1.617, 0.3393), (-0.8932, 1.481, 0.1007), (-1.019, -0.5033, 0.3394), (-1.019, -0.5029, 4.797), (-0.83, -0.6388, 4.797), (-0.83, -0.367, 4.797), (-0.83, -0.6392, 0.3394), (-0.83, -0.3674, 0.3393), (-0.8932, -0.5033, 0.1007), (-1.019, -0.9715, 0.3394), (-1.019, -0.9711, 4.797), (-0.83, -1.107, 4.797), (-0.83, -0.8352, 4.797), (-0.83, -1.107, 0.3394), (-0.83, -0.8356, 0.3393), (-0.8932, -0.9715, 0.1007), (-1.019, -2.229, 1.783), (-1.019, 2.229, 1.783), (-0.83, -2.229, 1.647), (-0.83, -2.229, 1.919), (-0.83, 2.229, 1.647), (-0.83, 2.229, 1.919)], [], [(2, 11, 10), (3, 7, 6), (6, 7, 5, 4), (4, 5, 0), (3, 6, 4, 0), (7, 3, 0, 5), (10, 11, 9, 8), (8, 9, 1), (2, 10, 8, 1), (11, 2, 1, 9), (16, 13, 19), (16, 17, 15, 14), (14, 15, 12), (13, 16, 14, 12), (17, 13, 12, 15), (23, 18, 25), (13, 17, 19), (17, 16, 19), (23, 24, 22, 21), (21, 22, 20), (18, 23, 21, 20), (24, 18, 20, 22), (18, 24, 25), (24, 23, 25), (30, 26, 32), (30, 31, 29, 28), (28, 29, 27), (26, 30, 28, 27), (31, 26, 27, 29), (26, 31, 32), (31, 30, 32), (37, 33, 39), (37, 38, 36, 35), (35, 36, 34), (33, 37, 35, 34), (38, 33, 34, 36), (33, 38, 39), (38, 37, 39), (44, 40, 46), (44, 45, 43, 42), (42, 43, 41), (40, 44, 42, 41), (45, 40, 41, 43), (40, 45, 46), (45, 44, 46), (51, 47, 53), (51, 52, 50, 49), (49, 50, 48), (47, 51, 49, 48), (52, 47, 48, 50), (47, 52, 53), (52, 51, 53), (55, 59, 58), (58, 59, 57, 56), (56, 57, 54), (55, 58, 56, 54), (59, 55, 54, 57)])
me_cube_025.materials.append(mat_material_005)
me_cube_025.use_remesh_preserve_volume = False
me_cube_025.use_remesh_preserve_attributes = False
me_cube_025.use_mirror_vertex_groups = False
me_cube_025.update()
me_plane_001 = bpy.data.meshes.new('Plane.001')
me_plane_001.from_pydata([(-1.0, -1.0, 0.0), (1.0, -1.0, 0.0), (-1.0, 1.0, 0.0), (1.0, 1.0, 0.0), (2.146e-15, -0.4748, -3.347e-08), (0.0, 1.0, 0.0)], [], [(4, 1, 3, 5), (0, 4, 5, 2)])
me_plane_001.materials.append(mat_material_004)
me_plane_001.use_remesh_preserve_volume = False
me_plane_001.use_remesh_preserve_attributes = False
me_plane_001.use_mirror_vertex_groups = False
me_plane_001.update()
me_cube_024 = bpy.data.meshes.new('Cube.024')
me_cube_024.from_pydata([(-1.0, -14.56, -1.0), (-1.0, -14.56, 1.0), (-1.0, -12.56, -1.0), (-1.0, -12.56, 1.0), (1.0, -14.56, -1.0), (1.0, -14.56, 1.0), (1.0, -12.56, -1.0), (1.0, -12.56, 1.0)], [], [(0, 1, 3, 2), (2, 3, 7, 6), (6, 7, 5, 4), (4, 5, 1, 0), (2, 6, 4, 0), (7, 3, 1, 5)])
me_cube_024.materials.append(mat_material_002)
me_cube_024.use_remesh_preserve_volume = False
me_cube_024.use_remesh_preserve_attributes = False
me_cube_024.use_mirror_vertex_groups = False
me_cube_024.update()
me_cube_023 = bpy.data.meshes.new('Cube.023')
me_cube_023.from_pydata([(-1.0, -14.56, -1.0), (-1.0, -14.56, 1.0), (-1.0, -12.56, -1.0), (-1.0, -12.56, 1.0), (1.0, -14.56, -1.0), (1.0, -14.56, 1.0), (1.0, -12.56, -1.0), (1.0, -12.56, 1.0)], [], [(0, 1, 3, 2), (2, 3, 7, 6), (6, 7, 5, 4), (4, 5, 1, 0), (2, 6, 4, 0), (7, 3, 1, 5)])
me_cube_023.materials.append(mat_material_002)
me_cube_023.use_remesh_preserve_volume = False
me_cube_023.use_remesh_preserve_attributes = False
me_cube_023.use_mirror_vertex_groups = False
me_cube_023.update()
me_cube_022 = bpy.data.meshes.new('Cube.022')
me_cube_022.from_pydata([(-1.0, -14.56, -1.0), (-1.0, -14.56, 1.0), (-1.0, -12.56, -1.0), (-1.0, -12.56, 1.0), (1.0, -14.56, -1.0), (1.0, -14.56, 1.0), (1.0, -12.56, -1.0), (1.0, -12.56, 1.0)], [], [(0, 1, 3, 2), (2, 3, 7, 6), (6, 7, 5, 4), (4, 5, 1, 0), (2, 6, 4, 0), (7, 3, 1, 5)])
me_cube_022.materials.append(mat_material_002)
me_cube_022.use_remesh_preserve_volume = False
me_cube_022.use_remesh_preserve_attributes = False
me_cube_022.use_mirror_vertex_groups = False
me_cube_022.update()
me_cube_021 = bpy.data.meshes.new('Cube.021')
me_cube_021.from_pydata([(-1.0, -14.56, -1.0), (-1.0, -14.56, 1.0), (-1.0, -12.56, -1.0), (-1.0, -12.56, 1.0), (1.0, -14.56, -1.0), (1.0, -14.56, 1.0), (1.0, -12.56, -1.0), (1.0, -12.56, 1.0)], [], [(0, 1, 3, 2), (2, 3, 7, 6), (6, 7, 5, 4), (4, 5, 1, 0), (2, 6, 4, 0), (7, 3, 1, 5)])
me_cube_021.materials.append(mat_material_002)
me_cube_021.use_remesh_preserve_volume = False
me_cube_021.use_remesh_preserve_attributes = False
me_cube_021.use_mirror_vertex_groups = False
me_cube_021.update()
me_cube_020 = bpy.data.meshes.new('Cube.020')
me_cube_020.from_pydata([(-1.0, -14.56, -1.0), (-1.0, -14.56, 1.0), (-1.0, -12.56, -1.0), (-1.0, -12.56, 1.0), (1.0, -14.56, -1.0), (1.0, -14.56, 1.0), (1.0, -12.56, -1.0), (1.0, -12.56, 1.0)], [], [(0, 1, 3, 2), (2, 3, 7, 6), (6, 7, 5, 4), (4, 5, 1, 0), (2, 6, 4, 0), (7, 3, 1, 5)])
me_cube_020.materials.append(mat_material_002)
me_cube_020.use_remesh_preserve_volume = False
me_cube_020.use_remesh_preserve_attributes = False
me_cube_020.use_mirror_vertex_groups = False
me_cube_020.update()
me_cylinder_002 = bpy.data.meshes.new('Cylinder.002')
me_cylinder_002.from_pydata([(2.675e-09, 1.1, -1.002), (2.375e-09, 1.08, 1.233), (0.9525, 0.5499, -1.002), (0.935, 0.5398, 1.233), (0.9525, -0.5499, -1.002), (0.935, -0.5398, 1.233), (-9.347e-08, -1.1, -1.002), (-9.201e-08, -1.08, 1.233), (-0.9525, -0.5499, -1.002), (-0.935, -0.5398, 1.233), (-0.9525, 0.5499, -1.002), (-0.935, 0.5398, 1.233), (2.675e-09, 1.1, -0.892), (0.9525, 0.5499, -0.892), (0.9525, -0.5499, -0.892), (-9.347e-08, -1.1, -0.892), (-0.9525, -0.5499, -0.892), (-0.9525, 0.5499, -0.892), (0.0, 1.0, -0.8562), (0.866, 0.5, -0.8562), (0.866, -0.5, -0.8562), (-8.742e-08, -1.0, -0.8562), (-0.866, -0.5, -0.8562), (-0.866, 0.5, -0.8562), (0.686, 0.3961, 1.233), (-4.13e-09, 0.7921, 1.233), (0.686, -0.3961, 1.233), (-7.338e-08, -0.7921, 1.233), (-0.686, -0.3961, 1.233), (-0.686, 0.3961, 1.233), (0.0, 1.0, 0.9434), (0.866, 0.5, 0.9434), (0.866, -0.5, 0.9434), (-8.742e-08, -1.0, 0.9434), (-0.866, -0.5, 0.9434), (-0.866, 0.5, 0.9434), (2.375e-09, 1.08, 1.019), (0.935, 0.5398, 1.019), (0.935, -0.5398, 1.019), (-9.201e-08, -1.08, 1.019), (-0.935, -0.5398, 1.019), (-0.935, 0.5398, 1.019), (0.686, 0.3961, 1.233), (0.686, -0.3961, 1.233), (0.797, -0.4615, 1.231), (0.797, -0.3258, 1.231), (0.797, -0.1608, 1.231), (0.797, 0.1585, 1.231), (0.797, 0.3235, 1.231), (0.9347, -0.3258, 1.231), (0.9347, -0.1608, 1.231), (0.9347, 0.1585, 1.231), (0.9347, 0.3235, 1.231), (0.7971, 0.3227, 1.354), (0.7971, 0.4611, 1.354), (0.9347, 0.3227, 1.354), (0.7971, -0.4624, 1.354), (0.7971, -0.3267, 1.354), (0.7971, -0.1616, 1.354), (0.7971, 0.1576, 1.354), (0.9347, -0.3267, 1.354), (0.9347, -0.1616, 1.354), (0.9347, 0.1576, 1.354), (-0.9349, -0.1564, 1.354), (-0.9349, 0.1628, 1.354), (-0.9349, 0.3279, 1.354), (-0.7973, -0.1564, 1.354), (-0.7973, 0.1628, 1.354), (-0.7973, 0.3279, 1.354), (-0.9349, -0.5379, 1.354), (-0.9349, -0.3215, 1.354), (-0.7973, -0.4599, 1.354), (-0.7973, -0.3215, 1.354), (-0.9348, -0.3223, 1.231), (-0.9348, -0.1573, 1.231), (-0.9348, 0.162, 1.231), (-0.9348, 0.327, 1.231), (-0.7972, -0.3223, 1.231), (-0.7972, -0.1573, 1.231), (-0.7972, 0.162, 1.231), (-0.7972, 0.327, 1.231), (-0.9348, 0.5435, 1.231), (-0.9348, -0.5388, 1.231), (-0.7972, -0.4608, 1.231), (-0.6061, 0.7305, 1.354), (-0.3296, 0.8901, 1.354), (-0.1867, 0.9727, 1.354), (-0.5373, 0.6113, 1.354), (-0.2608, 0.7709, 1.354), (-0.1179, 0.8535, 1.354), (-0.9365, 0.5398, 1.354), (-0.749, 0.648, 1.354), (-0.8001, 0.4596, 1.354), (-0.6802, 0.5288, 1.354), (-0.7497, 0.6475, 1.231), (-0.6068, 0.73, 1.231), (-0.3303, 0.8897, 1.231), (-0.1874, 0.9722, 1.231), (-0.6809, 0.5283, 1.231), (-0.538, 0.6109, 1.231), (-0.2615, 0.7705, 1.231), (-0.1186, 0.853, 1.231), (-0.001056, 0.9209, 1.231), (-0.8008, 0.4591, 1.231), (0.3301, 0.8905, 1.354), (0.6066, 0.7309, 1.354), (0.7495, 0.6483, 1.354), (0.2613, 0.7713, 1.354), (0.5377, 0.6117, 1.354), (0.6807, 0.5292, 1.354), (0.9369, 0.5401, 1.354), (-0.0003206, 1.081, 1.354), (0.1871, 0.973, 1.354), (-0.001578, 0.9231, 1.354), (0.1183, 0.8538, 1.354), (0.1864, 0.9734, 1.231), (0.3293, 0.8908, 1.231), (0.6058, 0.7312, 1.231), (0.7487, 0.6487, 1.231), (0.1176, 0.8542, 1.231), (0.2605, 0.7717, 1.231), (0.537, 0.612, 1.231), (0.6799, 0.5295, 1.231), (0.9362, 0.5405, 1.231), (-0.001064, 1.082, 1.231), (0.7974, 0.4617, 1.231), (-0.3289, -0.8899, 1.354), (-0.6054, -0.7302, 1.354), (-0.7483, -0.6477, 1.354), (-0.2601, -0.7707, 1.354), (-0.5366, -0.6111, 1.354), (-0.6795, -0.5285, 1.354), (-0.186, -0.9724, 1.354), (-0.1172, -0.8532, 1.354), (-0.1852, -0.9727, 1.231), (-0.3282, -0.8902, 1.231), (-0.6046, -0.7306, 1.231), (-0.7476, -0.6481, 1.231), (-0.1164, -0.8536, 1.231), (-0.2594, -0.771, 1.231), (-0.5358, -0.6114, 1.231), (-0.6788, -0.5289, 1.231), (0.6054, -0.7302, 1.354), (0.3289, -0.8899, 1.354), (0.1859, -0.9724, 1.354), (0.5366, -0.6111, 1.354), (0.2601, -0.7707, 1.354), (0.1171, -0.8532, 1.354), (-0.0003777, -0.9211, 1.354), (-0.001511, -1.081, 1.354), (0.9358, -0.5395, 1.354), (0.7483, -0.6477, 1.354), (0.6795, -0.5285, 1.354), (0.749, -0.6473, 1.231), (0.606, -0.7298, 1.231), (0.3296, -0.8894, 1.231), (0.1866, -0.9719, 1.231), (0.6802, -0.5281, 1.231), (0.5372, -0.6106, 1.231), (0.2608, -0.7702, 1.231), (0.1178, -0.8528, 1.231), (-0.0008246, -1.08, 1.231), (0.9364, -0.539, 1.231), (0.0003085, -0.9206, 1.231), (-0.8108, -0.09712, 0.7926), (-0.8108, 0.09712, 0.7926), (-0.8108, -0.09712, 0.5753), (-0.8108, 0.09712, 0.5753), (-0.8108, 0.03237, 0.8244), (-0.8108, -0.03237, 0.8244), (-0.8108, -0.03237, 0.5753), (-0.8108, 0.03237, 0.5753), (-0.8108, -0.04931, 0.852), (-0.8108, -0.1479, 0.8135), (-0.8108, -0.1479, 0.551), (-0.8108, 0.1479, 0.8135), (-0.8108, 0.1479, 0.551), (-0.8108, 0.04931, 0.551), (-0.8108, 0.04931, 0.852), (-0.8108, -0.04931, 0.551), (-0.9272, -0.03237, 0.8244), (-0.9272, -0.09712, 0.7926), (-0.9272, -0.09712, 0.5753), (-0.9272, 0.09712, 0.7926), (-0.9272, 0.09712, 0.5753), (-0.9272, 0.03237, 0.5753), (-0.9272, 0.03237, 0.8244), (-0.9272, -0.03237, 0.5753), (-0.9272, -0.04402, 0.8454), (-0.9272, -0.1321, 0.8085), (-0.9272, -0.1321, 0.5568), (-0.9272, 0.1321, 0.8085), (-0.9272, 0.1321, 0.5568), (-0.9272, 0.04402, 0.5568), (-0.9272, 0.04402, 0.8454), (-0.9272, -0.04402, 0.5568), (-0.3282, -0.7603, 0.7926), (-0.4965, -0.6632, 0.7926), (-0.3282, -0.7603, 0.5753), (-0.4965, -0.6632, 0.5753), (-0.4404, -0.6956, 0.8245), (-0.3843, -0.7279, 0.8245), (-0.3843, -0.7279, 0.5753), (-0.4404, -0.6956, 0.5753), (-0.3696, -0.7364, 0.8521), (-0.2842, -0.7857, 0.8135), (-0.2842, -0.7857, 0.5511), (-0.5404, -0.6378, 0.8135), (-0.5404, -0.6378, 0.5511), (-0.455, -0.6871, 0.5511), (-0.455, -0.6871, 0.8521), (-0.3696, -0.7364, 0.5511), (-0.4425, -0.8288, 0.8245), (-0.3865, -0.8612, 0.7926), (-0.3865, -0.8612, 0.5753), (-0.5547, -0.764, 0.7926), (-0.5547, -0.764, 0.5753), (-0.4986, -0.7964, 0.5753), (-0.4986, -0.7964, 0.8245), (-0.4425, -0.8288, 0.5753), (-0.4324, -0.8346, 0.8455), (-0.3562, -0.8786, 0.8085), (-0.3562, -0.8786, 0.5569), (-0.585, -0.7466, 0.8085), (-0.585, -0.7466, 0.5569), (-0.5087, -0.7906, 0.5569), (-0.5087, -0.7906, 0.8455), (-0.4324, -0.8346, 0.5569), (-0.4948, 0.6643, 0.7926), (-0.3266, 0.7614, 0.7926), (-0.4948, 0.6643, 0.5753), (-0.3266, 0.7614, 0.5753), (-0.3827, 0.729, 0.8245), (-0.4387, 0.6967, 0.8245), (-0.4387, 0.6967, 0.5753), (-0.3827, 0.729, 0.5753), (-0.4534, 0.6882, 0.8521), (-0.5388, 0.6389, 0.8135), (-0.5388, 0.6389, 0.5511), (-0.2826, 0.7868, 0.8135), (-0.2826, 0.7868, 0.5511), (-0.368, 0.7375, 0.5511), (-0.368, 0.7375, 0.8521), (-0.4534, 0.6882, 0.5511), (-0.497, 0.7975, 0.8245), (-0.553, 0.7651, 0.7926), (-0.553, 0.7651, 0.5753), (-0.3848, 0.8623, 0.7926), (-0.3848, 0.8623, 0.5753), (-0.4409, 0.8299, 0.5753), (-0.4409, 0.8299, 0.8245), (-0.497, 0.7975, 0.5753), (-0.5071, 0.7917, 0.8455), (-0.5833, 0.7477, 0.8085), (-0.5833, 0.7477, 0.5569), (-0.3545, 0.8797, 0.8085), (-0.3545, 0.8797, 0.5569), (-0.4308, 0.8357, 0.5569), (-0.4308, 0.8357, 0.8455), (-0.5071, 0.7917, 0.5569)], [], [(36, 1, 3, 37), (37, 3, 5, 38), (38, 5, 7, 39), (39, 7, 9, 40), (9, 7, 27, 28), (40, 9, 11, 41), (41, 11, 1, 36), (0, 2, 4, 6, 8, 10), (10, 17, 12, 0), (8, 16, 17, 10), (6, 15, 16, 8), (4, 14, 15, 6), (2, 13, 14, 4), (0, 12, 13, 2), (17, 23, 18, 12), (16, 22, 23, 17), (15, 21, 22, 16), (14, 20, 21, 15), (13, 19, 20, 14), (12, 18, 19, 13), (24, 25, 29, 28, 27, 26), (5, 3, 24, 26), (11, 9, 28, 29), (3, 1, 25, 24), (7, 5, 26, 27), (1, 11, 29, 25), (23, 35, 30, 18), (22, 34, 35, 23), (21, 33, 34, 22), (20, 32, 33, 21), (19, 31, 32, 20), (18, 30, 31, 19), (35, 41, 36, 30), (34, 40, 41, 35), (33, 39, 40, 34), (32, 38, 39, 33), (31, 37, 38, 32), (30, 36, 37, 31), (26, 24, 42, 43), (125, 54, 110, 123), (50, 61, 58, 46), (45, 49, 50, 46), (46, 58, 59, 47), (47, 51, 52, 48), (53, 55, 110, 54), (56, 150, 60, 57), (58, 61, 62, 59), (51, 62, 61, 50), (48, 53, 54, 125), (47, 59, 62, 51), (44, 56, 57, 45), (123, 110, 55, 52), (49, 60, 150, 162), (52, 55, 53, 48), (45, 57, 60, 49), (162, 150, 56, 44), (80, 68, 65, 76), (67, 64, 63, 66), (78, 66, 63, 74), (74, 63, 64, 75), (92, 90, 65, 68), (80, 76, 75, 79), (75, 64, 67, 79), (83, 71, 69, 82), (79, 67, 66, 78), (81, 90, 92, 103), (72, 70, 69, 71), (76, 65, 90, 81), (82, 69, 70, 73), (103, 92, 68, 80), (78, 74, 73, 77), (77, 72, 71, 83), (73, 70, 72, 77), (101, 89, 86, 97), (88, 85, 84, 87), (99, 87, 84, 95), (95, 84, 85, 96), (113, 111, 86, 89), (101, 97, 96, 100), (96, 85, 88, 100), (100, 88, 87, 99), (124, 111, 113, 102), (93, 91, 90, 92), (97, 86, 111, 124), (81, 90, 91, 94), (102, 113, 89, 101), (99, 95, 94, 98), (98, 93, 92, 103), (94, 91, 93, 98), (122, 109, 106, 118), (108, 105, 104, 107), (120, 107, 104, 116), (116, 104, 105, 117), (54, 110, 106, 109), (122, 118, 117, 121), (117, 105, 108, 121), (121, 108, 107, 120), (114, 112, 111, 113), (118, 106, 110, 123), (124, 111, 112, 115), (125, 54, 109, 122), (120, 116, 115, 119), (119, 114, 113, 102), (115, 112, 114, 119), (141, 131, 128, 137), (130, 127, 126, 129), (139, 129, 126, 135), (135, 126, 127, 136), (71, 69, 128, 131), (141, 137, 136, 140), (136, 127, 130, 140), (140, 130, 129, 139), (133, 132, 149, 148), (137, 128, 69, 82), (161, 149, 132, 134), (83, 71, 131, 141), (139, 135, 134, 138), (138, 133, 148, 163), (134, 132, 133, 138), (160, 147, 144, 156), (146, 143, 142, 145), (158, 145, 142, 154), (154, 142, 143, 155), (148, 149, 144, 147), (160, 156, 155, 159), (155, 143, 146, 159), (159, 146, 145, 158), (161, 149, 148, 163), (152, 151, 150, 56), (156, 144, 149, 161), (162, 150, 151, 153), (163, 148, 147, 160), (158, 154, 153, 157), (157, 152, 56, 44), (153, 151, 152, 157), (171, 168, 165, 167), (166, 164, 169, 170), (170, 169, 168, 171), (178, 175, 191, 194), (166, 170, 187, 182), (176, 177, 193, 192), (168, 169, 180, 186), (175, 176, 192, 191), (165, 168, 186, 183), (174, 173, 189, 190), (171, 167, 184, 185), (187, 195, 190, 182), (186, 194, 191, 183), (183, 191, 192, 184), (181, 189, 188, 180), (185, 193, 195, 187), (180, 188, 194, 186), (184, 192, 193, 185), (182, 190, 189, 181), (170, 171, 185, 187), (169, 164, 181, 180), (172, 178, 194, 188), (164, 166, 182, 181), (179, 174, 190, 195), (167, 165, 183, 184), (177, 179, 195, 193), (173, 172, 188, 189), (203, 200, 197, 199), (198, 196, 201, 202), (202, 201, 200, 203), (210, 207, 223, 226), (198, 202, 219, 214), (208, 209, 225, 224), (200, 201, 212, 218), (207, 208, 224, 223), (197, 200, 218, 215), (206, 205, 221, 222), (203, 199, 216, 217), (219, 227, 222, 214), (218, 226, 223, 215), (215, 223, 224, 216), (213, 221, 220, 212), (217, 225, 227, 219), (212, 220, 226, 218), (216, 224, 225, 217), (214, 222, 221, 213), (202, 203, 217, 219), (201, 196, 213, 212), (204, 210, 226, 220), (196, 198, 214, 213), (211, 206, 222, 227), (199, 197, 215, 216), (209, 211, 227, 225), (205, 204, 220, 221), (235, 232, 229, 231), (230, 228, 233, 234), (234, 233, 232, 235), (242, 239, 255, 258), (230, 234, 251, 246), (240, 241, 257, 256), (232, 233, 244, 250), (239, 240, 256, 255), (229, 232, 250, 247), (238, 237, 253, 254), (235, 231, 248, 249), (251, 259, 254, 246), (250, 258, 255, 247), (247, 255, 256, 248), (245, 253, 252, 244), (249, 257, 259, 251), (244, 252, 258, 250), (248, 256, 257, 249), (246, 254, 253, 245), (234, 235, 249, 251), (233, 228, 245, 244), (236, 242, 258, 252), (228, 230, 246, 245), (243, 238, 254, 259), (231, 229, 247, 248), (241, 243, 259, 257), (237, 236, 252, 253)])
me_cylinder_002.materials.append(mat_material_002)
me_cylinder_002.use_remesh_preserve_volume = False
me_cylinder_002.use_remesh_preserve_attributes = False
me_cylinder_002.use_mirror_vertex_groups = False
me_cylinder_002.update()
me_plane = bpy.data.meshes.new('Plane')
me_plane.from_pydata([(-1.0, -1.0, 0.0), (1.0, -1.0, 0.0), (-1.0, 1.0, 0.0), (1.0, 1.0, 0.0), (2.146e-15, -0.4748, -3.347e-08), (0.0, 1.0, 0.0)], [], [(4, 1, 3, 5), (0, 4, 5, 2)])
me_plane.materials.append(mat_material_004)
me_plane.use_remesh_preserve_volume = False
me_plane.use_remesh_preserve_attributes = False
me_plane.use_mirror_vertex_groups = False
me_plane.update()
me_cube_013 = bpy.data.meshes.new('Cube.013')
me_cube_013.from_pydata([(-1.0, -14.56, -1.0), (-1.0, -14.56, 1.0), (-1.0, -12.56, -1.0), (-1.0, -12.56, 1.0), (1.0, -14.56, -1.0), (1.0, -14.56, 1.0), (1.0, -12.56, -1.0), (1.0, -12.56, 1.0)], [], [(0, 1, 3, 2), (2, 3, 7, 6), (6, 7, 5, 4), (4, 5, 1, 0), (2, 6, 4, 0), (7, 3, 1, 5)])
me_cube_013.materials.append(mat_material_002)
me_cube_013.use_remesh_preserve_volume = False
me_cube_013.use_remesh_preserve_attributes = False
me_cube_013.use_mirror_vertex_groups = False
me_cube_013.update()

# ---- curves / text
cu_beziercircle = bpy.data.curves.new('BezierCircle', 'CURVE')
cu_beziercircle.dimensions = '3D'
_sp = cu_beziercircle.splines.new('BEZIER'); _sp.bezier_points.add(3)
_sp.bezier_points.foreach_set('co', [-1.0, 0.0, 0.0, 0.0, 1.0, 0.0, 1.0, 0.0, 0.0, 0.0, -1.0, 0.0])
_sp.bezier_points.foreach_set('handle_left', [-1.0, -0.5521, 0.0, -0.5521, 1.0, 0.0, 1.0, 0.5521, 0.0, 0.5521, -1.0, 0.0])
_sp.bezier_points.foreach_set('handle_right', [-1.0, 0.5521, 0.0, 0.5521, 1.0, 0.0, 1.0, -0.5521, 0.0, -0.5521, -1.0, 0.0])
for _p, _l, _r in zip(_sp.bezier_points, ['AUTO', 'AUTO', 'AUTO', 'AUTO'], ['AUTO', 'AUTO', 'AUTO', 'AUTO']): _p.handle_left_type = _l; _p.handle_right_type = _r
_sp.order_u = 0
_sp.order_v = 0
_sp.use_cyclic_u = True
cu_beziercircle.use_path = True
cu_beziercircle.use_path_follow = True
cu_beziercircle.use_path_clamp = True
cu_beziercircle.bevel_resolution = 0
cu_beziercircle.eval_time = 95.0
cu_beziercircle.fill_mode = 'HALF'

# ---- objects
ob_cube_029 = bpy.data.objects.new('Cube.029', me_cube_031)
ob_cube_017 = bpy.data.objects.new('Cube.017', me_cube_018)
ob_cube_016 = bpy.data.objects.new('Cube.016', me_cube_017)
ob_cube_015 = bpy.data.objects.new('Cube.015', me_cube_016)
ob_cube_014 = bpy.data.objects.new('Cube.014', me_cube_015)
ob_cube_013 = bpy.data.objects.new('Cube.013', me_cube_014)
ob_cube_011 = bpy.data.objects.new('Cube.011', me_cube_012)
ob_cube_010 = bpy.data.objects.new('Cube.010', me_cube_011)
ob_cube_009 = bpy.data.objects.new('Cube.009', me_cube_010)
ob_cube_008 = bpy.data.objects.new('Cube.008', me_cube_009)
ob_cube_007 = bpy.data.objects.new('Cube.007', me_cube_008)
ob_cube_006 = bpy.data.objects.new('Cube.006', me_cube_007)
ob_cube_005 = bpy.data.objects.new('Cube.005', me_cube_006)
ob_cube_004 = bpy.data.objects.new('Cube.004', me_cube_005)
ob_cube_003 = bpy.data.objects.new('Cube.003', me_cube_004)
ob_cube_002 = bpy.data.objects.new('Cube.002', me_cube_003)
ob_cube_001 = bpy.data.objects.new('Cube.001', me_cube_002)
ob_cube = bpy.data.objects.new('Cube', me_cube_001)
ob_cylinder_001 = bpy.data.objects.new('Cylinder.001', me_cylinder_001)
ob_cylinder = bpy.data.objects.new('Cylinder', me_cylinder)
ob_beziercircle = bpy.data.objects.new('BezierCircle', cu_beziercircle)
ob_camera = bpy.data.objects.new('Camera', cam_camera)
ob_lamp = bpy.data.objects.new('Lamp', light_lamp)
ob_cube_030 = bpy.data.objects.new('Cube.030', me_cube_032)
ob_plane_002 = bpy.data.objects.new('Plane.002', me_plane_002)
ob_cube_028 = bpy.data.objects.new('Cube.028', me_cube_030)
ob_cube_027 = bpy.data.objects.new('Cube.027', me_cube_029)
ob_cube_026 = bpy.data.objects.new('Cube.026', me_cube_028)
ob_cube_025 = bpy.data.objects.new('Cube.025', me_cube_027)
ob_cube_024 = bpy.data.objects.new('Cube.024', me_cube_026)
ob_cube_023 = bpy.data.objects.new('Cube.023', me_cube_025)
ob_plane_001 = bpy.data.objects.new('Plane.001', me_plane_001)
ob_cube_022 = bpy.data.objects.new('Cube.022', me_cube_024)
ob_cube_021 = bpy.data.objects.new('Cube.021', me_cube_023)
ob_cube_020 = bpy.data.objects.new('Cube.020', me_cube_022)
ob_cube_019 = bpy.data.objects.new('Cube.019', me_cube_021)
ob_cube_018 = bpy.data.objects.new('Cube.018', me_cube_020)
ob_cylinder_007 = bpy.data.objects.new('Cylinder.007', me_cylinder_002)
ob_cylinder_006 = bpy.data.objects.new('Cylinder.006', me_cylinder_002)
ob_cylinder_005 = bpy.data.objects.new('Cylinder.005', me_cylinder_002)
ob_cylinder_004 = bpy.data.objects.new('Cylinder.004', me_cylinder_002)
ob_cylinder_003 = bpy.data.objects.new('Cylinder.003', me_cylinder_002)
ob_cylinder_002 = bpy.data.objects.new('Cylinder.002', me_cylinder_002)
ob_plane = bpy.data.objects.new('Plane', me_plane)
ob_cube_012 = bpy.data.objects.new('Cube.012', me_cube_013)

# ---- transforms, parenting, visibility, modifiers, constraints
ob_cube_029.location = (-0.05129, -0.2152, 0.2899)
ob_cube_029.rotation_euler = (0.0, -0.0, 0.5152)
ob_cube_029.scale = (0.1159, 0.3075, 0.001068)
ob_cube_029.lineart.crease_threshold = 0.0
ob_cube_017.location = (1.521, 0.2267, 0.318)
ob_cube_017.rotation_euler = (-0.4297, 0.05744, -0.2865)
ob_cube_017.scale = (0.08192, 0.08192, 0.08192)
ob_cube_017.lineart.crease_threshold = 0.0
ob_cube_016.location = (1.558, 0.169, 0.318)
ob_cube_016.rotation_euler = (-0.07194, 0.07943, 1.568)
ob_cube_016.scale = (0.08192, 0.08192, 0.08192)
ob_cube_016.lineart.crease_threshold = 0.0
ob_cube_015.location = (0.2065, 1.451, 0.3277)
ob_cube_015.rotation_euler = (0.1407, -0.03507, 1.622)
ob_cube_015.scale = (0.08308, 0.08308, 0.08308)
ob_cube_015.lineart.crease_threshold = 0.0
ob_cube_014.location = (-0.2961, 1.469, 0.3277)
ob_cube_014.rotation_euler = (0.1407, -0.03507, 0.4189)
ob_cube_014.scale = (0.08308, 0.08308, 0.08308)
ob_cube_014.lineart.crease_threshold = 0.0
ob_cube_013.location = (-1.198, 0.01904, 0.3473)
ob_cube_013.rotation_euler = (0.0, -0.0, -0.7765)
ob_cube_013.scale = (0.08308, 0.08308, 0.08308)
ob_cube_013.lineart.crease_threshold = 0.0
ob_cube_011.location = (1.615, 0.1736, 0.4367)
ob_cube_011.rotation_euler = (0.8126, 0.5605, 1.288)
ob_cube_011.scale = (0.2283, 0.2283, 0.2283)
ob_cube_011.lineart.crease_threshold = 0.0
ob_cube_010.location = (1.611, 0.1752, 0.5507)
ob_cube_010.rotation_euler = (-0.0024, 0.09486, 0.1169)
ob_cube_010.scale = (0.2264, 0.2283, 0.1679)
ob_cube_010.lineart.crease_threshold = 0.0
ob_cube_009.location = (1.604, 0.1738, 0.4472)
ob_cube_009.rotation_euler = (0.01366, 0.1894, 0.07913)
ob_cube_009.scale = (0.2283, 0.2283, 0.2283)
ob_cube_009.lineart.crease_threshold = 0.0
ob_cube_008.location = (0.7145, -1.2, 0.2738)
ob_cube_008.rotation_euler = (0.0, -0.0, 0.5152)
ob_cube_008.scale = (0.1044, 0.277, 0.03481)
ob_cube_008.lineart.crease_threshold = 0.0
ob_cube_007.location = (1.397, -0.4986, 0.2671)
ob_cube_007.rotation_euler = (-0.5265, -3.708, 3.194)
ob_cube_007.scale = (0.1238, 0.1238, 0.1238)
ob_cube_007.lineart.crease_threshold = 0.0
ob_cube_006.location = (-0.9615, 1.171, 0.3083)
ob_cube_006.rotation_euler = (1.161, 2.805, 1.175)
ob_cube_006.scale = (0.1238, 0.1238, 0.1238)
ob_cube_006.lineart.crease_threshold = 0.0
ob_cube_005.location = (-0.7245, -1.167, 0.3083)
ob_cube_005.rotation_euler = (0.5719, -0.1201, -0.2127)
ob_cube_005.scale = (0.1238, 0.1238, 0.1238)
ob_cube_005.lineart.crease_threshold = 0.0
ob_cube_004.location = (1.364, -0.6032, 0.3473)
ob_cube_004.rotation_euler = (0.08691, -0.08278, -0.6138)
ob_cube_004.scale = (0.08462, 0.08462, 0.08462)
ob_cube_004.lineart.crease_threshold = 0.0
ob_cube_003.location = (1.125, 0.8971, 0.3473)
ob_cube_003.rotation_euler = (-0.07194, 0.07943, 1.381)
ob_cube_003.scale = (0.08192, 0.08192, 0.08192)
ob_cube_003.lineart.crease_threshold = 0.0
ob_cube_002.location = (-1.092, 1.01, 0.3473)
ob_cube_002.rotation_euler = (0.0, -0.0, 0.5469)
ob_cube_002.scale = (0.08308, 0.08308, 0.08308)
ob_cube_002.lineart.crease_threshold = 0.0
ob_cube_001.location = (-1.438, -0.5286, 0.3646)
ob_cube_001.rotation_euler = (0.0, -0.0, -0.6962)
ob_cube_001.scale = (0.08349, 0.08349, 0.08349)
ob_cube_001.lineart.crease_threshold = 0.0
ob_cube.location = (-0.2425, -1.418, 0.3473)
ob_cube.scale = (0.07354, 0.07354, 0.07354)
ob_cube.lineart.crease_threshold = 0.0
ob_cylinder_001.location = (0.0, 0.0, 0.5655)
ob_cylinder_001.scale = (0.7295, 0.7295, 0.302)
ob_cylinder_001.lineart.crease_threshold = 0.0
ob_cylinder.location = (0.0, 0.0, -0.0001194)
ob_cylinder.scale = (2.025, 2.025, 0.1429)
ob_cylinder.lineart.crease_threshold = 0.0
ob_beziercircle.location = (0.0, 0.0, 2.234)
ob_beziercircle.rotation_euler = (0.0, -0.0, 0.6408)
ob_beziercircle.scale = (6.0, 6.0, 6.0)
ob_beziercircle.lineart.crease_threshold = 0.0
ob_camera.parent = ob_beziercircle
ob_camera.matrix_parent_inverse = Matrix(((-7.947e-08, 0.1667, 9.492e-15, 1.0), (9.492e-15, 4.526e-21, 0.1667, 2.716e-20), (0.1667, 7.947e-08, 4.526e-21, 4.768e-07), (0.0, 0.0, 0.0, 1.0)))
ob_camera.location = (0.0, -6.0, 0.0)
ob_camera.rotation_euler = (1.287, -4e-09, -2.971e-08)
ob_camera.lock_rotations_4d = False
ob_camera.empty_display_type = 'ARROWS'
ob_camera.color = (0.0, 0.0, 0.0, 0.0)
ob_camera.display_type = 'WIRE'
ob_camera.lineart.crease_threshold = 0.0
ob_lamp.location = (3.798, -2.003, 5.904)
ob_lamp.rotation_euler = (0.6503, 0.05522, 1.866)
ob_lamp.lock_rotations_4d = False
ob_lamp.empty_display_type = 'ARROWS'
ob_lamp.color = (0.0, 0.0, 0.0, 0.0)
ob_lamp.lineart.crease_threshold = 0.0
ob_cube_030.location = (-0.9756, -0.5594, 1.283)
ob_cube_030.scale = (0.008683, 0.008683, 0.1671)
ob_cube_030.lineart.crease_threshold = 0.0
ob_plane_002.location = (-0.835, -0.4795, 1.373)
ob_plane_002.rotation_euler = (1.571, -1.574, 0.5235)
ob_plane_002.scale = (0.05803, 0.1592, 0.05803)
ob_plane_002.lineart.crease_threshold = 0.0
ob_cube_028.location = (-0.3351, -0.5543, 0.3379)
ob_cube_028.rotation_euler = (0.0, -0.0, 4.17)
ob_cube_028.scale = (0.1317, 0.1317, 0.06618)
ob_cube_028.lineart.crease_threshold = 0.0
ob_cube_027.location = (-0.6408, -0.05969, 0.3379)
ob_cube_027.rotation_euler = (0.0, -0.0, 3.139)
ob_cube_027.scale = (0.1317, 0.1317, 0.06618)
ob_cube_027.lineart.crease_threshold = 0.0
ob_cube_026.location = (0.5934, -0.0747, 0.3379)
ob_cube_026.rotation_euler = (0.0, -0.0, 3.636)
ob_cube_026.scale = (0.1317, 0.1317, 0.06618)
ob_cube_026.lineart.crease_threshold = 0.0
ob_cube_025.location = (-0.07594, 0.1681, 0.377)
ob_cube_025.rotation_euler = (0.0, -0.0, 3.636)
ob_cube_025.scale = (0.2302, 0.2302, 0.1156)
ob_cube_025.lineart.crease_threshold = 0.0
ob_cube_024.location = (0.1608, 0.3085, 0.3227)
ob_cube_024.rotation_euler = (0.0, -0.0, 2.094)
ob_cube_024.scale = (0.3273, 0.3273, 0.1644)
ob_cube_024.lineart.crease_threshold = 0.0
ob_cube_023.location = (0.4893, -0.8104, 0.4483)
ob_cube_023.rotation_euler = (0.0, -0.0, 2.094)
ob_cube_023.scale = (0.06389, 0.06389, 0.06389)
ob_cube_023.lineart.crease_threshold = 0.0
ob_plane_001.location = (0.7612, -0.7812, 0.5418)
ob_plane_001.rotation_euler = (1.571, -0.0, 0.5133)
ob_plane_001.scale = (0.04442, 0.1219, 0.04442)
ob_plane_001.lineart.crease_threshold = 0.0
ob_cube_022.location = (-0.7988, 0.7516, 0.8973)
ob_cube_022.rotation_euler = (0.0, -0.0, 2.094)
ob_cube_022.scale = (0.01954, 0.05601, 0.02986)
ob_cube_022.lineart.crease_threshold = 0.0
_m = ob_cube_022.modifiers.new('Array', 'ARRAY')
_m.count = 7
_m.constant_offset_displace = (0.0, 0.0, 0.0)
_m.relative_offset_displace = (0.0, 1.3, 0.0)
ob_cube_021.location = (0.2515, -1.068, 0.8973)
ob_cube_021.rotation_euler = (0.0, -0.0, 2.094)
ob_cube_021.scale = (0.01954, 0.05601, 0.02986)
ob_cube_021.lineart.crease_threshold = 0.0
_m = ob_cube_021.modifiers.new('Array', 'ARRAY')
_m.count = 7
_m.constant_offset_displace = (0.0, 0.0, 0.0)
_m.relative_offset_displace = (0.0, 1.3, 0.0)
ob_cube_020.location = (-0.792, -0.7555, 0.8973)
ob_cube_020.rotation_euler = (0.0, -0.0, 1.047)
ob_cube_020.scale = (0.01954, 0.05601, 0.02986)
ob_cube_020.lineart.crease_threshold = 0.0
_m = ob_cube_020.modifiers.new('Array', 'ARRAY')
_m.count = 7
_m.constant_offset_displace = (0.0, 0.0, 0.0)
_m.relative_offset_displace = (0.0, 1.3, 0.0)
ob_cube_019.location = (0.2583, 1.064, 0.8973)
ob_cube_019.rotation_euler = (0.0, -0.0, 1.047)
ob_cube_019.scale = (0.01954, 0.05601, 0.02986)
ob_cube_019.lineart.crease_threshold = 0.0
_m = ob_cube_019.modifiers.new('Array', 'ARRAY')
_m.count = 7
_m.constant_offset_displace = (0.0, 0.0, 0.0)
_m.relative_offset_displace = (0.0, 1.3, 0.0)
ob_cube_018.location = (1.05, 0.317, 0.8973)
ob_cube_018.scale = (0.01954, 0.05601, 0.02986)
ob_cube_018.lineart.crease_threshold = 0.0
_m = ob_cube_018.modifiers.new('Array', 'ARRAY')
_m.count = 7
_m.constant_offset_displace = (0.0, 0.0, 0.0)
_m.relative_offset_displace = (0.0, 1.3, 0.0)
ob_cylinder_007.location = (0.9866, 0.5565, 0.6759)
ob_cylinder_007.rotation_euler = (0.0, 0.0, 3.665)
ob_cylinder_007.scale = (0.1859, 0.1859, 0.3898)
ob_cylinder_007.lineart.crease_threshold = 0.0
ob_cylinder_006.location = (0.9887, -0.563, 0.6759)
ob_cylinder_006.rotation_euler = (0.0, -0.0, 2.618)
ob_cylinder_006.scale = (0.1859, 0.1859, 0.3898)
ob_cylinder_006.lineart.crease_threshold = 0.0
ob_cylinder_005.location = (-0.0008392, 1.134, 0.6759)
ob_cylinder_005.rotation_euler = (0.0, 0.0, -1.571)
ob_cylinder_005.scale = (0.1859, 0.1859, 0.3898)
ob_cylinder_005.lineart.crease_threshold = 0.0
ob_cylinder_004.location = (-0.9799, 0.5639, 0.6759)
ob_cylinder_004.rotation_euler = (0.0, -0.0, -0.5236)
ob_cylinder_004.scale = (0.1859, 0.1859, 0.3898)
ob_cylinder_004.lineart.crease_threshold = 0.0
ob_cylinder_003.location = (-0.9723, -0.5674, 0.6759)
ob_cylinder_003.rotation_euler = (0.0, -0.0, 0.5236)
ob_cylinder_003.scale = (0.1859, 0.1859, 0.3898)
ob_cylinder_003.lineart.crease_threshold = 0.0
ob_cylinder_002.location = (-0.0008392, -1.122, 0.6759)
ob_cylinder_002.rotation_euler = (0.0, -0.0, 1.571)
ob_cylinder_002.scale = (0.1859, 0.1859, 0.3898)
ob_cylinder_002.lineart.crease_threshold = 0.0
ob_plane.location = (0.3168, -1.043, 0.5418)
ob_plane.rotation_euler = (1.571, -0.0, 0.5133)
ob_plane.scale = (0.04442, 0.1219, 0.04442)
ob_plane.lineart.crease_threshold = 0.0
ob_cube_012.location = (-1.05, 0.317, 0.8973)
ob_cube_012.scale = (0.01954, 0.05601, 0.02986)
ob_cube_012.lineart.crease_threshold = 0.0
_m = ob_cube_012.modifiers.new('Array', 'ARRAY')
_m.count = 7
_m.constant_offset_displace = (0.0, 0.0, 0.0)
_m.relative_offset_displace = (0.0, 1.3, 0.0)

# ---- collection membership
col_collection_1.objects.link(ob_cube_029)
col_collection_1.objects.link(ob_cube_017)
col_collection_1.objects.link(ob_cube_016)
col_collection_1.objects.link(ob_cube_015)
col_collection_1.objects.link(ob_cube_014)
col_collection_1.objects.link(ob_cube_013)
col_collection_1.objects.link(ob_cube_011)
col_collection_1.objects.link(ob_cube_010)
col_collection_1.objects.link(ob_cube_009)
col_collection_1.objects.link(ob_cube_008)
col_collection_1.objects.link(ob_cube_007)
col_collection_1.objects.link(ob_cube_006)
col_collection_1.objects.link(ob_cube_005)
col_collection_1.objects.link(ob_cube_004)
col_collection_1.objects.link(ob_cube_003)
col_collection_1.objects.link(ob_cube_002)
col_collection_1.objects.link(ob_cube_001)
col_collection_1.objects.link(ob_cube)
col_collection_1.objects.link(ob_cylinder_001)
col_collection_1.objects.link(ob_cylinder)
col_collection_1.objects.link(ob_beziercircle)
col_collection_1.objects.link(ob_camera)
col_collection_1.objects.link(ob_lamp)
col_collection_14.objects.link(ob_cube_030)
col_collection_14.objects.link(ob_plane_002)
col_collection_14.objects.link(ob_cube_028)
col_collection_14.objects.link(ob_cube_027)
col_collection_14.objects.link(ob_cube_026)
col_collection_14.objects.link(ob_cube_025)
col_collection_14.objects.link(ob_cube_024)
col_collection_14.objects.link(ob_cube_023)
col_collection_14.objects.link(ob_plane_001)
col_collection_14.objects.link(ob_cube_022)
col_collection_14.objects.link(ob_cube_021)
col_collection_14.objects.link(ob_cube_020)
col_collection_14.objects.link(ob_cube_019)
col_collection_14.objects.link(ob_cube_018)
col_collection_14.objects.link(ob_cylinder_007)
col_collection_14.objects.link(ob_cylinder_006)
col_collection_14.objects.link(ob_cylinder_005)
col_collection_14.objects.link(ob_cylinder_004)
col_collection_14.objects.link(ob_cylinder_003)
col_collection_14.objects.link(ob_cylinder_002)
col_collection_14.objects.link(ob_plane)
col_collection_14.objects.link(ob_cube_012)

# ---- scene / render settings (as saved in the file)
scene.camera = ob_camera
scene.frame_start = 1; scene.frame_end = 100; scene.frame_set(95)
scene.render.engine = 'BLENDER_EEVEE_NEXT'
scene.render.image_settings.file_format = 'FFMPEG'
scene.render.image_settings.color_mode = 'RGB'
scene.render.resolution_percentage = 25
scene.render.dither_intensity = 0.0
scene.cycles.use_denoising = False
scene.cycles.samples = 128
scene.cycles.sampling_pattern = 'TABULATED_SOBOL'
scene.cycles.use_adaptive_sampling = False
scene.cycles.use_light_tree = False
scene.cycles.blur_glossy = 0.0
scene.cycles.sample_clamp_indirect = 0.0
scene.view_settings.view_transform = 'Standard'
bpy.context.view_layer.update()
